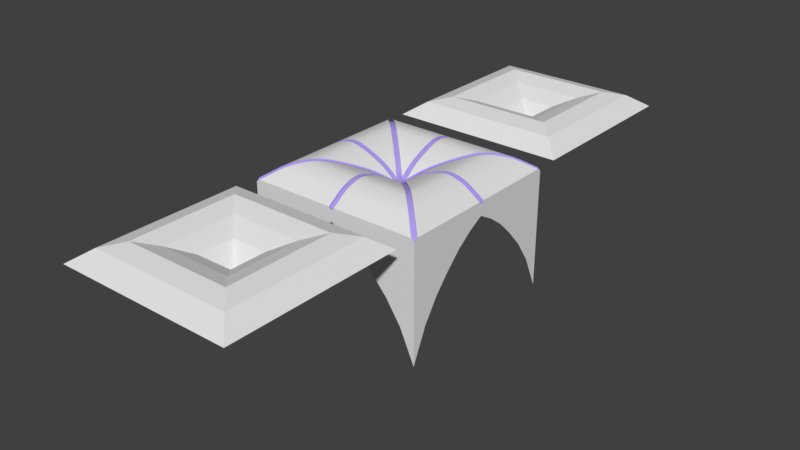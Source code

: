 # Source: gothicCeiling.blend  (saved by Blender 2.79.0; exported with 4.5.12 LTS)
import bpy
from mathutils import Matrix  # noqa: F401  (used for matrix-valued properties, if any)

bpy.ops.wm.read_factory_settings(use_empty=True)
scene = bpy.context.scene
scene.name = 'Scene'

# ---- collections
col_collection_1 = bpy.data.collections.new('Collection 1'); scene.collection.children.link(col_collection_1)

# ---- materials (node trees are filled in below, after node groups)
mat_material = bpy.data.materials.new('Material')
mat_material.alpha_threshold = 0.0
mat_material.use_transparent_shadow = False
mat_material.roughness = 0.5
mat_material.line_color = (0.0, 0.0, 0.0, 1.0)
mat_material_001 = bpy.data.materials.new('Material.001')
mat_material_001.alpha_threshold = 0.0
mat_material_001.use_transparent_shadow = False
mat_material_001.roughness = 0.5
mat_material_001.line_color = (0.0, 0.0, 0.0, 1.0)
mat_material_003 = bpy.data.materials.new('Material.003')
mat_material_003.alpha_threshold = 0.0
mat_material_003.use_transparent_shadow = False
mat_material_003.diffuse_color = (0.4377, 0.3413, 0.8, 1.0)
mat_material_003.roughness = 0.5
mat_material_002 = bpy.data.materials.new('Material.002')
mat_material_002.alpha_threshold = 0.0
mat_material_002.use_transparent_shadow = False
mat_material_002.roughness = 0.5
mat_material_002.line_color = (0.0, 0.0, 0.0, 1.0)

# ---- material node trees

# ---- world
world_world = bpy.data.worlds.new('World'); scene.world = world_world
world_world.color = (0.05088, 0.05088, 0.05088)
world_world.use_sun_shadow = False
world_world.sun_shadow_jitter_overblur = 0.0
world_world.cycles.sampling_method = 'MANUAL'

# ---- meshes
me_cube = bpy.data.meshes.new('Cube')
me_cube.from_pydata([(-1.341e-07, -1.788e-07, 0.2048), (1.337, 1.337, 0.4262), (1.337, -1.337, 0.4262), (-1.337, 1.337, 0.4262), (-1.337, -1.337, 0.4262), (0.2673, 0.2673, 0.4685), (0.5346, 0.5346, 0.5967), (0.8019, 0.8019, 0.6819), (1.069, 1.069, 0.6139), (0.2673, -0.2673, 0.4685), (0.5346, -0.5346, 0.5967), (0.8019, -0.8019, 0.6819), (1.069, -1.069, 0.6139), (-1.069, -1.069, 0.6139), (-0.8019, -0.8019, 0.6819), (-0.5346, -0.5346, 0.5967), (-0.2673, -0.2673, 0.4685), (-1.069, 1.069, 0.6139), (-0.8019, 0.8019, 0.6819), (-0.5346, 0.5346, 0.5967), (-0.2673, 0.2673, 0.4685)], [], [(12, 2, 4, 13), (8, 1, 2, 12), (13, 4, 3, 17), (17, 3, 1, 8), (0, 20, 5), (20, 19, 6, 5), (19, 18, 7, 6), (18, 17, 8, 7), (0, 16, 20), (16, 15, 19, 20), (15, 14, 18, 19), (14, 13, 17, 18), (0, 5, 9), (5, 6, 10, 9), (6, 7, 11, 10), (7, 8, 12, 11), (0, 9, 16), (9, 10, 15, 16), (10, 11, 14, 15), (11, 12, 13, 14)])
me_cube.materials.append(mat_material)
me_cube.use_remesh_preserve_volume = False
me_cube.use_remesh_preserve_attributes = False
me_cube.use_mirror_vertex_groups = False
me_cube.update()
me_cube_001 = bpy.data.meshes.new('Cube.001')
me_cube_001.from_pydata([(-1.313, -0.04049, 0.4068), (-1.313, 0.04049, 0.4068), (-1.313, -9.512e-07, 0.3663), (0.04049, -1.313, 0.4068), (-0.04049, -1.313, 0.4068), (3.361e-06, -1.313, 0.3663), (-0.04049, 1.313, 0.4068), (0.0405, 1.313, 0.4068), (4.415e-06, 1.313, 0.3663), (0.04049, -0.09155, 0.3058), (0.09156, -0.04049, 0.3058), (0.09317, 0.04049, 0.3072), (0.04049, 0.09317, 0.3072), (-0.04049, 0.09155, 0.3058), (-0.09155, 0.04049, 0.3058), (-0.09155, -0.04049, 0.3058), (-0.04049, -0.09155, 0.3058), (-1.259, -1.313, 0.4068), (-1.313, -1.259, 0.4068), (-1.313, -1.313, 0.3663), (-1.313, 1.259, 0.4068), (-1.259, 1.313, 0.4068), (-1.313, 1.313, 0.3663), (1.313, -1.262, 0.4068), (1.262, -1.313, 0.4068), (1.313, -1.313, 0.3663), (1.261, 1.313, 0.4068), (1.313, 1.261, 0.4068), (1.313, 1.313, 0.3663), (1.313, 0.04049, 0.4068), (1.313, -0.04049, 0.4068), (1.313, -1.888e-06, 0.3663), (1.337, -7.153e-07, 0.2219), (1.337, 1.337, -1.376), (1.337, -1.337, -1.376), (-1.337, 1.337, -1.376), (-1.337, -1.337, -1.376), (4.768e-07, 1.337, 0.2219), (-5.96e-07, -1.337, 0.2219), (-1.337, 2.384e-07, 0.2219), (1.337, -0.0412, 0.4262), (1.337, 0.0412, 0.4262), (1.337, -7.153e-07, 0.385), (1.337, 1.283, 0.4262), (1.283, 1.337, 0.4262), (1.337, 1.337, 0.385), (1.285, -1.337, 0.4262), (1.337, -1.285, 0.4262), (1.337, -1.337, 0.385), (-1.281, 1.337, 0.4262), (-1.337, 1.281, 0.4262), (-1.337, 1.337, 0.385), (-1.337, -1.281, 0.4262), (-1.281, -1.337, 0.4262), (-1.337, -1.337, 0.385), (-0.09316, -0.0412, 0.3234), (-0.09316, 0.0412, 0.3234), (-0.0412, 0.09316, 0.3234), (0.0412, 0.0948, 0.3248), (0.0948, 0.0412, 0.3248), (0.09316, -0.0412, 0.3234), (0.0412, -0.09316, 0.3234), (-0.0412, -0.09316, 0.3234), (0.0412, 1.337, 0.4262), (-0.0412, 1.337, 0.4262), (4.768e-07, 1.337, 0.385), (-0.0412, -1.337, 0.4262), (0.0412, -1.337, 0.4262), (-5.96e-07, -1.337, 0.385), (-1.337, 0.0412, 0.4262), (-1.337, -0.0412, 0.4262), (-1.337, 2.384e-07, 0.385), (1.337, -0.2228, 0.09701), (1.337, -0.4455, -0.06701), (1.337, -0.6683, -0.2877), (1.337, -0.891, -0.5403), (1.337, -1.114, -0.876), (-0.2228, 1.337, 0.09701), (-0.4455, 1.337, -0.06701), (-0.6683, 1.337, -0.2877), (-0.891, 1.337, -0.5403), (-1.114, 1.337, -0.876), (-0.2228, -1.337, 0.09701), (-0.4455, -1.337, -0.06701), (-0.6683, -1.337, -0.2877), (-0.891, -1.337, -0.5403), (-1.114, -1.337, -0.876), (-1.337, 0.2228, 0.09701), (-1.337, 0.4455, -0.06701), (-1.337, 0.6683, -0.2877), (-1.337, 0.891, -0.5403), (-1.337, 1.114, -0.876), (-1.337, -1.114, -0.876), (-1.337, -0.891, -0.5403), (-1.337, -0.6683, -0.2877), (-1.337, -0.4455, -0.06701), (-1.337, -0.2228, 0.09701), (1.114, -1.337, -0.876), (0.891, -1.337, -0.5403), (0.6683, -1.337, -0.2877), (0.4455, -1.337, -0.06701), (0.2228, -1.337, 0.09701), (1.114, 1.337, -0.876), (0.891, 1.337, -0.5403), (0.6683, 1.337, -0.2877), (0.4455, 1.337, -0.06701), (0.2228, 1.337, 0.09701), (1.337, 1.114, -0.876), (1.337, 0.891, -0.5403), (1.337, 0.6683, -0.2877), (1.337, 0.4455, -0.06701), (1.337, 0.2228, 0.09701), (0.6381, 0.6908, 0.6271), (0.8245, 0.8772, 0.6355), (0.6987, 0.7514, 0.6396), (0.7669, 0.8196, 0.6427), (0.6189, 0.5662, 0.6042), (0.4322, 0.3795, 0.5297), (0.5597, 0.507, 0.5833), (0.4913, 0.4386, 0.556), (0.3795, 0.4322, 0.5297), (0.5662, 0.6189, 0.6042), (0.4387, 0.4913, 0.556), (0.507, 0.5597, 0.5833), (0.1256, 0.1783, 0.3781), (0.2981, 0.3508, 0.4906), (0.1796, 0.2323, 0.4189), (0.2428, 0.2954, 0.4601), (0.3508, 0.2981, 0.4906), (0.1783, 0.1256, 0.3781), (0.2954, 0.2427, 0.4601), (0.2323, 0.1796, 0.4189), (0.958, -0.9069, 0.6149), (1.13, -1.079, 0.5356), (1.015, -0.9639, 0.5957), (1.078, -1.027, 0.5667), (1.079, -1.13, 0.5356), (0.9069, -0.958, 0.6149), (1.027, -1.078, 0.5667), (0.9639, -1.015, 0.5957), (0.9053, 0.958, 0.6149), (1.077, 1.13, 0.5356), (0.9623, 1.015, 0.5957), (1.025, 1.078, 0.5667), (1.13, 1.077, 0.5356), (0.958, 0.9053, 0.6149), (1.078, 1.025, 0.5667), (1.015, 0.9623, 0.5957), (0.1829, 0.1293, 0.3982), (0.3554, 0.3018, 0.5107), (0.2369, 0.1833, 0.439), (0.3, 0.2464, 0.4802), (0.3018, 0.3554, 0.5107), (0.1293, 0.1829, 0.3982), (0.2464, 0.3, 0.4802), (0.1833, 0.2369, 0.439), (0.5745, 0.6281, 0.6265), (0.3878, 0.4414, 0.552), (0.5153, 0.5689, 0.6056), (0.447, 0.5006, 0.5783), (0.6281, 0.5745, 0.6265), (0.4414, 0.3878, 0.552), (0.5689, 0.5153, 0.6056), (0.5006, 0.4469, 0.5783), (0.651, 0.7046, 0.6509), (0.8374, 0.891, 0.6593), (0.7116, 0.7652, 0.6634), (0.7798, 0.8334, 0.6664), (0.891, 0.8374, 0.6593), (0.7046, 0.651, 0.6509), (0.8334, 0.7798, 0.6664), (0.7652, 0.7116, 0.6634), (1.149, 1.095, 0.5582), (0.9764, 0.9228, 0.6375), (1.096, 1.043, 0.5892), (1.033, 0.9799, 0.6183), (0.9228, 0.9764, 0.6375), (1.095, 1.149, 0.5582), (0.9799, 1.033, 0.6183), (1.043, 1.096, 0.5892), (0.3034, -0.3554, 0.5107), (0.1309, -0.1829, 0.3982), (0.2481, -0.3, 0.4802), (0.1849, -0.2369, 0.439), (0.1829, -0.1309, 0.3982), (0.3554, -0.3034, 0.5107), (0.2369, -0.1849, 0.439), (0.3, -0.2481, 0.4802), (0.4414, -0.3895, 0.552), (0.6281, -0.5761, 0.6265), (0.5006, -0.4486, 0.5783), (0.5689, -0.5169, 0.6056), (0.5761, -0.6281, 0.6265), (0.3895, -0.4414, 0.552), (0.5169, -0.5689, 0.6056), (0.4486, -0.5006, 0.5783), (0.7046, -0.6526, 0.6509), (0.891, -0.839, 0.6593), (0.7652, -0.7132, 0.6634), (0.8334, -0.7815, 0.6664), (0.6526, -0.7046, 0.6509), (0.839, -0.891, 0.6593), (0.7132, -0.7652, 0.6634), (0.7815, -0.8334, 0.6664), (0.9245, -0.9764, 0.6375), (1.097, -1.149, 0.5582), (0.9815, -1.033, 0.6183), (1.044, -1.096, 0.5892), (1.149, -1.097, 0.5582), (0.9764, -0.9245, 0.6375), (1.096, -1.044, 0.5892), (1.033, -0.9815, 0.6183), (-0.9764, -0.9213, 0.6375), (-1.149, -1.093, 0.5582), (-1.033, -0.9783, 0.6183), (-1.096, -1.041, 0.5892), (-1.093, -1.149, 0.5582), (-0.9213, -0.9764, 0.6375), (-1.041, -1.096, 0.5892), (-0.9783, -1.033, 0.6183), (-0.7046, -0.6494, 0.6509), (-0.891, -0.8358, 0.6593), (-0.7652, -0.71, 0.6634), (-0.8334, -0.7783, 0.6664), (-0.8358, -0.891, 0.6593), (-0.6494, -0.7046, 0.6509), (-0.7783, -0.8334, 0.6664), (-0.71, -0.7652, 0.6634), (-0.4414, -0.3869, 0.552), (-0.6281, -0.573, 0.6265), (-0.5006, -0.4457, 0.5783), (-0.5689, -0.5138, 0.6056), (-0.573, -0.6281, 0.6265), (-0.3869, -0.4414, 0.552), (-0.5138, -0.5689, 0.6056), (-0.4457, -0.5006, 0.5783), (-0.1829, -0.1302, 0.3982), (-0.3554, -0.3014, 0.5107), (-0.2369, -0.1837, 0.439), (-0.3, -0.2464, 0.4802), (-0.3014, -0.3554, 0.5107), (-0.1302, -0.1829, 0.3982), (-0.2464, -0.3, 0.4802), (-0.1837, -0.2369, 0.439), (-1.093, 1.149, 0.5582), (-0.9213, 0.9764, 0.6375), (-1.041, 1.096, 0.5892), (-0.9783, 1.033, 0.6183), (-0.9764, 0.9213, 0.6375), (-1.149, 1.093, 0.5582), (-1.033, 0.9783, 0.6183), (-1.096, 1.041, 0.5892), (-0.8358, 0.891, 0.6593), (-0.6494, 0.7046, 0.6509), (-0.7783, 0.8334, 0.6664), (-0.71, 0.7652, 0.6634), (-0.7046, 0.6494, 0.6509), (-0.891, 0.8358, 0.6593), (-0.7652, 0.71, 0.6634), (-0.8334, 0.7783, 0.6664), (-0.573, 0.6281, 0.6265), (-0.3869, 0.4414, 0.552), (-0.5138, 0.5689, 0.6056), (-0.4457, 0.5006, 0.5783), (-0.4414, 0.3869, 0.552), (-0.6281, 0.573, 0.6265), (-0.5006, 0.4457, 0.5783), (-0.5689, 0.5138, 0.6056), (-0.3014, 0.3554, 0.5107), (-0.1302, 0.1829, 0.3982), (-0.2464, 0.3, 0.4802), (-0.1837, 0.2369, 0.439), (-0.1829, 0.1302, 0.3982), (-0.3554, 0.3014, 0.5107), (-0.2369, 0.1837, 0.439), (-0.3, 0.2464, 0.4802), (0.0412, 0.1829, 0.3982), (0.0412, 0.3554, 0.5107), (0.0412, 0.2369, 0.439), (0.0412, 0.3, 0.4802), (-0.0412, 0.3554, 0.5107), (-0.0412, 0.1829, 0.3982), (-0.0412, 0.3, 0.4802), (-0.0412, 0.2369, 0.439), (0.0412, 0.4414, 0.552), (0.0412, 0.6281, 0.6265), (0.0412, 0.5006, 0.5783), (0.0412, 0.5689, 0.6056), (-0.0412, 0.6281, 0.6265), (-0.0412, 0.4414, 0.552), (-0.0412, 0.5689, 0.6056), (-0.0412, 0.5006, 0.5783), (0.0412, 0.7046, 0.6509), (0.0412, 0.891, 0.6593), (0.0412, 0.7652, 0.6634), (0.0412, 0.8334, 0.6664), (-0.0412, 0.891, 0.6593), (-0.0412, 0.7046, 0.6509), (-0.0412, 0.8334, 0.6664), (-0.0412, 0.7652, 0.6634), (-0.0412, 0.9764, 0.6375), (-0.0412, 1.149, 0.5582), (-0.0412, 1.033, 0.6183), (-0.0412, 1.096, 0.5892), (0.0412, 1.149, 0.5582), (0.0412, 0.9764, 0.6375), (0.0412, 1.096, 0.5892), (0.0412, 1.033, 0.6183), (-0.1829, 0.0412, 0.3982), (-0.3554, 0.0412, 0.5107), (-0.2369, 0.0412, 0.439), (-0.3, 0.0412, 0.4802), (-0.3554, -0.0412, 0.5107), (-0.1829, -0.0412, 0.3982), (-0.3, -0.0412, 0.4802), (-0.2369, -0.0412, 0.439), (-0.4414, 0.0412, 0.552), (-0.6281, 0.0412, 0.6265), (-0.5006, 0.0412, 0.5783), (-0.5689, 0.0412, 0.6056), (-0.6281, -0.0412, 0.6265), (-0.4414, -0.0412, 0.552), (-0.5689, -0.0412, 0.6056), (-0.5006, -0.0412, 0.5783), (-0.891, 0.0412, 0.6593), (-0.7046, 0.0412, 0.6509), (-0.8334, 0.0412, 0.6664), (-0.7652, 0.0412, 0.6634), (-0.7046, -0.0412, 0.6509), (-0.891, -0.0412, 0.6593), (-0.7652, -0.0412, 0.6634), (-0.8334, -0.0412, 0.6664), (-0.9764, -0.0412, 0.6375), (-1.149, -0.0412, 0.5582), (-1.033, -0.0412, 0.6183), (-1.096, -0.0412, 0.5892), (-1.149, 0.0412, 0.5582), (-0.9764, 0.0412, 0.6375), (-1.096, 0.0412, 0.5892), (-1.033, 0.0412, 0.6183), (0.3554, -0.0412, 0.5107), (0.1829, -0.0412, 0.3982), (0.3, -0.0412, 0.4802), (0.2369, -0.0412, 0.439), (0.1829, 0.0412, 0.3982), (0.3554, 0.0412, 0.5107), (0.2369, 0.0412, 0.439), (0.3, 0.0412, 0.4802), (0.6281, -0.0412, 0.6265), (0.4414, -0.0412, 0.552), (0.5689, -0.0412, 0.6056), (0.5006, -0.0412, 0.5783), (0.4414, 0.0412, 0.552), (0.6281, 0.0412, 0.6265), (0.5006, 0.0412, 0.5783), (0.5689, 0.0412, 0.6056), (0.891, -0.0412, 0.6593), (0.7046, -0.0412, 0.6509), (0.8334, -0.0412, 0.6664), (0.7652, -0.0412, 0.6634), (0.7046, 0.0412, 0.6509), (0.891, 0.0412, 0.6593), (0.7652, 0.0412, 0.6634), (0.8334, 0.0412, 0.6664), (0.9764, 0.0412, 0.6375), (1.149, 0.0412, 0.5582), (1.033, 0.0412, 0.6183), (1.096, 0.0412, 0.5892), (1.149, -0.0412, 0.5582), (0.9764, -0.0412, 0.6375), (1.096, -0.0412, 0.5892), (1.033, -0.0412, 0.6183), (-0.0412, -0.1829, 0.3982), (-0.0412, -0.3554, 0.5107), (-0.0412, -0.2369, 0.439), (-0.0412, -0.3, 0.4802), (0.0412, -0.3554, 0.5107), (0.0412, -0.1829, 0.3982), (0.0412, -0.3, 0.4802), (0.0412, -0.2369, 0.439), (-0.0412, -0.4414, 0.552), (-0.0412, -0.6281, 0.6265), (-0.0412, -0.5006, 0.5783), (-0.0412, -0.5689, 0.6056), (0.0412, -0.6281, 0.6265), (0.0412, -0.4414, 0.552), (0.0412, -0.5689, 0.6056), (0.0412, -0.5006, 0.5783), (-0.0412, -0.7046, 0.6509), (-0.0412, -0.891, 0.6593), (-0.0412, -0.7652, 0.6634), (-0.0412, -0.8334, 0.6664), (0.0412, -0.891, 0.6593), (0.0412, -0.7046, 0.6509), (0.0412, -0.8334, 0.6664), (0.0412, -0.7652, 0.6634), (0.0412, -0.9764, 0.6375), (0.0412, -1.149, 0.5582), (0.0412, -1.033, 0.6183), (0.0412, -1.096, 0.5892), (-0.0412, -1.149, 0.5582), (-0.0412, -0.9764, 0.6375), (-0.0412, -1.096, 0.5892), (-0.0412, -1.033, 0.6183), (0.8772, 0.8245, 0.6355), (0.6908, 0.6381, 0.6271), (0.8196, 0.7669, 0.6427), (0.7514, 0.6987, 0.6396), (0.2997, -0.3508, 0.4906), (0.1272, -0.1783, 0.3781), (0.2444, -0.2954, 0.4601), (0.1812, -0.2323, 0.4189), (0.1783, -0.1272, 0.3781), (0.3508, -0.2997, 0.4906), (0.2323, -0.1812, 0.4189), (0.2954, -0.2444, 0.4601), (0.4322, -0.3811, 0.5297), (0.6189, -0.5678, 0.6042), (0.4913, -0.4403, 0.556), (0.5597, -0.5086, 0.5833), (0.5678, -0.6189, 0.6042), (0.3811, -0.4322, 0.5297), (0.5086, -0.5597, 0.5833), (0.4403, -0.4913, 0.556), (0.6908, -0.6397, 0.6271), (0.8772, -0.8261, 0.6355), (0.7514, -0.7003, 0.6396), (0.8196, -0.7685, 0.6427), (0.8261, -0.8772, 0.6355), (0.6397, -0.6908, 0.6271), (0.7685, -0.8196, 0.6427), (0.7003, -0.7514, 0.6396), (-1.13, -1.076, 0.5356), (-0.958, -0.9038, 0.6149), (-1.078, -1.024, 0.5667), (-1.015, -0.9608, 0.5957), (-0.9038, -0.958, 0.6149), (-1.076, -1.13, 0.5356), (-0.9608, -1.015, 0.5957), (-1.024, -1.078, 0.5667), (-0.8772, -0.823, 0.6355), (-0.6908, -0.6366, 0.6271), (-0.8196, -0.7654, 0.6427), (-0.7514, -0.6972, 0.6396), (-0.6365, -0.6908, 0.6271), (-0.823, -0.8772, 0.6355), (-0.6972, -0.7514, 0.6396), (-0.7654, -0.8196, 0.6427), (-0.6189, -0.5647, 0.6042), (-0.4322, -0.3786, 0.5297), (-0.5596, -0.5055, 0.5833), (-0.4913, -0.4374, 0.556), (-0.3786, -0.4322, 0.5297), (-0.5647, -0.6189, 0.6042), (-0.4374, -0.4913, 0.556), (-0.5055, -0.5597, 0.5833), (-0.3508, -0.2977, 0.4906), (-0.1783, -0.1265, 0.3781), (-0.2954, -0.2427, 0.4601), (-0.2323, -0.18, 0.4189), (-0.1265, -0.1783, 0.3781), (-0.2977, -0.3508, 0.4906), (-0.18, -0.2323, 0.4189), (-0.2427, -0.2954, 0.4601), (-1.076, 1.13, 0.5356), (-0.9038, 0.958, 0.6149), (-1.024, 1.078, 0.5667), (-0.9608, 1.015, 0.5957), (-0.958, 0.9038, 0.6149), (-1.13, 1.076, 0.5356), (-1.015, 0.9608, 0.5957), (-1.078, 1.024, 0.5667), (-0.823, 0.8772, 0.6355), (-0.6365, 0.6908, 0.6271), (-0.7654, 0.8196, 0.6427), (-0.6972, 0.7514, 0.6396), (-0.6908, 0.6366, 0.6271), (-0.8772, 0.823, 0.6355), (-0.7514, 0.6972, 0.6396), (-0.8196, 0.7654, 0.6427), (-0.5647, 0.6189, 0.6042), (-0.3786, 0.4322, 0.5297), (-0.5055, 0.5597, 0.5833), (-0.4374, 0.4913, 0.556), (-0.4322, 0.3786, 0.5297), (-0.6189, 0.5647, 0.6042), (-0.4913, 0.4374, 0.556), (-0.5596, 0.5055, 0.5833), (-0.2977, 0.3508, 0.4906), (-0.1265, 0.1783, 0.3781), (-0.2427, 0.2954, 0.4601), (-0.18, 0.2323, 0.4189), (-0.1783, 0.1265, 0.3781), (-0.3508, 0.2977, 0.4906), (-0.2323, 0.18, 0.4189), (-0.2954, 0.2427, 0.4601), (0.04049, -0.958, 0.6149), (0.04049, -1.13, 0.5356), (0.04049, -1.015, 0.5957), (0.04049, -1.078, 0.5667), (-0.04049, -1.13, 0.5356), (-0.04049, -0.958, 0.6149), (-0.04049, -1.078, 0.5667), (-0.04049, -1.015, 0.5957), (-0.04049, -0.8772, 0.6355), (-0.04049, -0.6908, 0.6271), (-0.04049, -0.8196, 0.6427), (-0.04049, -0.7514, 0.6396), (0.04049, -0.6908, 0.6271), (0.04049, -0.8772, 0.6355), (0.04049, -0.7514, 0.6396), (0.04049, -0.8196, 0.6427), (-0.04049, -0.6189, 0.6042), (-0.04049, -0.4322, 0.5297), (-0.04049, -0.5597, 0.5833), (-0.04049, -0.4913, 0.556), (0.04049, -0.4322, 0.5297), (0.04049, -0.6189, 0.6042), (0.04049, -0.4913, 0.556), (0.04049, -0.5597, 0.5833), (-0.04049, -0.3508, 0.4906), (-0.04049, -0.1783, 0.3781), (-0.04049, -0.2954, 0.4601), (-0.04049, -0.2323, 0.4189), (0.04049, -0.1783, 0.3781), (0.04049, -0.3508, 0.4906), (0.04049, -0.2323, 0.4189), (0.04049, -0.2954, 0.4601), (1.13, 0.04049, 0.5356), (0.958, 0.04049, 0.6149), (1.078, 0.04049, 0.5667), (1.015, 0.04049, 0.5957), (0.958, -0.04049, 0.6149), (1.13, -0.04049, 0.5356), (1.015, -0.04049, 0.5957), (1.078, -0.04049, 0.5667), (0.6908, -0.04049, 0.6271), (0.8772, -0.04049, 0.6355), (0.7514, -0.04049, 0.6396), (0.8196, -0.04049, 0.6427), (0.8772, 0.04049, 0.6355), (0.6908, 0.04049, 0.6271), (0.8196, 0.04049, 0.6427), (0.7514, 0.04049, 0.6396), (0.4322, -0.04049, 0.5297), (0.6189, -0.04049, 0.6042), (0.4913, -0.04049, 0.556), (0.5597, -0.04049, 0.5833), (0.6189, 0.04049, 0.6042), (0.4322, 0.04049, 0.5297), (0.5597, 0.04049, 0.5833), (0.4913, 0.04049, 0.556), (0.1783, -0.04049, 0.3781), (0.3508, -0.04049, 0.4906), (0.2323, -0.04049, 0.4189), (0.2954, -0.04049, 0.4601), (0.3508, 0.04049, 0.4906), (0.1783, 0.04049, 0.3781), (0.2954, 0.04049, 0.4601), (0.2323, 0.04049, 0.4189), (-1.13, -0.04049, 0.5356), (-0.958, -0.04049, 0.6149), (-1.078, -0.04049, 0.5667), (-1.015, -0.04049, 0.5957), (-0.958, 0.04049, 0.6149), (-1.13, 0.04049, 0.5356), (-1.015, 0.04049, 0.5957), (-1.078, 0.04049, 0.5667), (-0.6908, 0.04049, 0.6271), (-0.8772, 0.04049, 0.6355), (-0.7514, 0.04049, 0.6396), (-0.8196, 0.04049, 0.6427), (-0.8772, -0.04049, 0.6355), (-0.6908, -0.04049, 0.6271), (-0.8196, -0.04049, 0.6427), (-0.7514, -0.04049, 0.6396), (-0.6189, 0.04049, 0.6042), (-0.4322, 0.04049, 0.5297), (-0.5596, 0.04049, 0.5833), (-0.4913, 0.04049, 0.556), (-0.4322, -0.04049, 0.5297), (-0.6189, -0.04049, 0.6042), (-0.4913, -0.04049, 0.556), (-0.5596, -0.04049, 0.5833), (-0.3508, 0.04049, 0.4906), (-0.1783, 0.04049, 0.3781), (-0.2954, 0.04049, 0.4601), (-0.2323, 0.04049, 0.4189), (-0.1783, -0.04049, 0.3781), (-0.3508, -0.04049, 0.4906), (-0.2323, -0.04049, 0.4189), (-0.2954, -0.04049, 0.4601), (-0.04049, 1.13, 0.5356), (-0.04049, 0.958, 0.6149), (-0.04049, 1.078, 0.5667), (-0.04049, 1.015, 0.5957), (0.04049, 0.958, 0.6149), (0.04049, 1.13, 0.5356), (0.04049, 1.015, 0.5957), (0.04049, 1.078, 0.5667), (0.04049, 0.8772, 0.6355), (0.04049, 0.6908, 0.6271), (0.04049, 0.8196, 0.6427), (0.04049, 0.7514, 0.6396), (-0.04049, 0.6908, 0.6271), (-0.04049, 0.8772, 0.6355), (-0.04049, 0.7514, 0.6396), (-0.04049, 0.8196, 0.6427), (0.04049, 0.6189, 0.6042), (0.04049, 0.4322, 0.5297), (0.04049, 0.5597, 0.5833), (0.04049, 0.4913, 0.556), (-0.04049, 0.4322, 0.5297), (-0.04049, 0.6189, 0.6042), (-0.04049, 0.4913, 0.556), (-0.04049, 0.5597, 0.5833), (0.04049, 0.3508, 0.4906), (0.04049, 0.1783, 0.3781), (0.04049, 0.2954, 0.4601), (0.04049, 0.2323, 0.4189), (-0.04049, 0.1783, 0.3781), (-0.04049, 0.3508, 0.4906), (-0.04049, 0.2323, 0.4189), (-0.04049, 0.2954, 0.4601)], [], [(71, 70, 52, 54, 36, 92, 93, 94, 95, 96, 39), (42, 41, 43, 45, 33, 107, 108, 109, 110, 111, 32), (54, 53, 66, 68, 38, 82, 83, 84, 85, 86, 36), (45, 44, 63, 65, 37, 106, 105, 104, 103, 102, 33), (285, 292, 164, 156), (277, 284, 157, 152), (172, 43, 41, 365), (181, 61, 9, 409), (30, 29, 31), (284, 277, 616, 609), (273, 264, 484, 493), (265, 256, 476, 485), (62, 241, 460, 16), (185, 188, 416, 413), (205, 46, 67, 397), (216, 53, 17, 437), (244, 49, 64, 301), (49, 244, 464, 21), (240, 233, 452, 461), (232, 225, 444, 453), (340, 349, 188, 185), (201, 204, 396, 392), (200, 192, 420, 429), (60, 184, 412, 10), (56, 272, 492, 14), (168, 173, 364, 361), (160, 169, 360, 353), (58, 276, 153), (400, 66, 53, 216), (228, 237, 456, 449), (236, 55, 15, 457), (293, 305, 176, 165), (257, 248, 468, 477), (261, 268, 488, 481), (269, 57, 13, 489), (356, 369, 209, 197), (51, 50, 69, 71, 39, 87, 88, 89, 90, 91, 35), (224, 217, 436, 445), (193, 180, 408, 421), (68, 67, 46, 48, 34, 97, 98, 99, 100, 101, 38), (368, 40, 47, 208), (59, 148, 344), (212, 221, 440, 433), (52, 213, 432, 18), (65, 64, 49, 51, 35, 81, 80, 79, 78, 77, 37), (253, 260, 480, 473), (304, 63, 44, 177), (245, 252, 472, 465), (148, 59, 11, 129), (213, 52, 70, 333), (337, 324, 569, 564), (45, 43, 27, 28), (208, 47, 23, 133), (71, 69, 1, 2), (177, 44, 26, 141), (62, 372, 241), (41, 42, 31, 29), (56, 308, 272), (67, 68, 5, 3), (46, 205, 136, 24), (55, 236, 313), (320, 328, 573, 581), (57, 269, 281), (192, 200, 393, 384), (309, 316, 264, 273), (333, 70, 0, 560), (42, 40, 30, 31), (61, 181, 377), (68, 66, 4, 5), (189, 196, 424, 417), (64, 65, 8, 6), (348, 357, 196, 189), (268, 261, 289, 280), (329, 332, 561, 572), (66, 400, 500, 4), (180, 193, 385, 376), (317, 325, 256, 265), (413, 416, 421, 408), (65, 63, 7, 8), (357, 348, 545, 536), (40, 368, 533, 30), (60, 341, 184), (260, 253, 297, 288), (380, 373, 520, 513), (336, 69, 50, 249), (59, 344, 557, 11), (69, 336, 565, 1), (149, 161, 352, 345), (369, 356, 537, 532), (341, 60, 10, 552), (161, 149, 128, 117), (249, 50, 20, 469), (63, 304, 597, 7), (152, 157, 120, 125), (324, 337, 248, 257), (353, 360, 541, 548), (316, 309, 584, 577), (48, 47, 40, 42, 32, 72, 73, 74, 75, 76, 34), (27, 26, 28), (24, 23, 25), (21, 20, 22), (18, 17, 19), (15, 14, 13, 12, 11, 10, 9, 16), (7, 6, 8), (4, 3, 5), (1, 0, 2), (43, 172, 144, 27), (425, 132, 137, 428), (169, 160, 116, 405), (165, 176, 140, 113), (156, 164, 112, 121), (10, 412, 409, 9), (433, 440, 445, 436), (197, 209, 132, 425), (441, 448, 453, 444), (18, 432, 437, 17), (449, 456, 461, 452), (457, 15, 16, 460), (473, 480, 485, 476), (21, 464, 469, 20), (481, 488, 493, 484), (489, 13, 14, 492), (465, 472, 477, 468), (505, 512, 517, 508), (513, 520, 525, 516), (9, 524, 521, 16), (536, 545, 548, 541), (544, 553, 556, 549), (11, 557, 552, 10), (568, 576, 581, 573), (577, 584, 589, 580), (15, 588, 585, 14), (601, 608, 613, 604), (609, 616, 621, 612), (13, 620, 617, 12), (596, 600, 605, 593), (564, 569, 572, 561), (532, 537, 540, 529), (501, 504, 509, 496), (417, 424, 429, 420), (4, 500, 497, 3), (58, 153, 124, 12), (30, 533, 528, 29), (7, 597, 592, 6), (1, 565, 560, 0), (308, 56, 14, 585), (392, 396, 496, 509), (70, 71, 2, 0), (388, 381, 512, 505), (44, 45, 28, 26), (389, 401, 217, 224), (376, 385, 516, 525), (48, 46, 24, 25), (55, 313, 588, 15), (397, 67, 3, 497), (221, 212, 332, 329), (141, 26, 27, 144), (325, 317, 576, 568), (384, 393, 508, 517), (173, 168, 404, 145), (312, 321, 580, 589), (47, 48, 25, 23), (296, 300, 593, 605), (220, 229, 448, 441), (292, 285, 608, 601), (51, 49, 21, 22), (401, 389, 504, 501), (229, 220, 328, 320), (133, 23, 24, 136), (280, 289, 612, 621), (301, 64, 6, 592), (372, 62, 16, 521), (204, 201, 428, 137), (345, 352, 549, 556), (50, 51, 22, 20), (288, 297, 604, 613), (381, 388, 225, 232), (349, 340, 553, 544), (54, 52, 18, 19), (61, 377, 524, 9), (237, 228, 321, 312), (129, 11, 12, 124), (305, 293, 600, 596), (53, 54, 19, 17), (276, 58, 12, 617), (361, 364, 529, 540), (373, 380, 233, 240), (125, 120, 117, 128), (252, 245, 300, 296), (121, 112, 405, 116), (57, 281, 620, 13), (365, 41, 29, 528), (513, 516, 518, 515), (515, 518, 519, 514), (514, 519, 517, 512), (473, 476, 478, 475), (475, 478, 479, 474), (474, 479, 477, 472), (497, 500, 502, 499), (499, 502, 503, 498), (498, 503, 501, 496), (465, 468, 470, 467), (467, 470, 471, 466), (466, 471, 469, 464), (433, 436, 438, 435), (435, 438, 439, 434), (434, 439, 437, 432), (481, 484, 486, 483), (483, 486, 487, 482), (482, 487, 485, 480), (145, 140, 142, 147), (147, 142, 143, 146), (146, 143, 141, 144), (425, 428, 430, 427), (427, 430, 431, 426), (426, 431, 429, 424), (417, 420, 422, 419), (419, 422, 423, 418), (418, 423, 421, 416), (409, 412, 414, 411), (411, 414, 415, 410), (410, 415, 413, 408), (129, 124, 126, 131), (131, 126, 127, 130), (130, 127, 125, 128), (137, 132, 134, 139), (139, 134, 135, 138), (138, 135, 133, 136), (121, 116, 118, 123), (123, 118, 119, 122), (122, 119, 117, 120), (113, 404, 406, 115), (115, 406, 407, 114), (114, 407, 405, 112), (449, 452, 454, 451), (451, 454, 455, 450), (450, 455, 453, 448), (441, 444, 446, 443), (443, 446, 447, 442), (442, 447, 445, 440), (457, 460, 462, 459), (459, 462, 463, 458), (458, 463, 461, 456), (489, 492, 494, 491), (491, 494, 495, 490), (490, 495, 493, 488), (505, 508, 510, 507), (507, 510, 511, 506), (506, 511, 509, 504), (492, 272, 274, 494), (494, 274, 275, 495), (495, 275, 273, 493), (573, 328, 330, 575), (575, 330, 331, 574), (574, 331, 329, 572), (197, 425, 427, 199), (199, 427, 426, 198), (198, 426, 424, 196), (269, 489, 491, 271), (271, 491, 490, 270), (270, 490, 488, 268), (325, 568, 570, 327), (327, 570, 571, 326), (326, 571, 569, 324), (496, 396, 398, 498), (498, 398, 399, 499), (499, 399, 397, 497), (420, 192, 194, 422), (422, 194, 195, 423), (423, 195, 193, 421), (181, 409, 411, 183), (183, 411, 410, 182), (182, 410, 408, 180), (484, 264, 266, 486), (486, 266, 267, 487), (487, 267, 265, 485), (401, 501, 503, 403), (403, 503, 502, 402), (402, 502, 500, 400), (557, 344, 346, 559), (559, 346, 347, 558), (558, 347, 345, 556), (529, 364, 366, 531), (531, 366, 367, 530), (530, 367, 365, 528), (412, 184, 186, 414), (414, 186, 187, 415), (415, 187, 185, 413), (189, 417, 419, 191), (191, 419, 418, 190), (190, 418, 416, 188), (261, 481, 483, 263), (263, 483, 482, 262), (262, 482, 480, 260), (369, 532, 534, 371), (371, 534, 535, 370), (370, 535, 533, 368), (476, 256, 258, 478), (478, 258, 259, 479), (479, 259, 257, 477), (341, 552, 554, 343), (343, 554, 555, 342), (342, 555, 553, 340), (561, 332, 334, 563), (563, 334, 335, 562), (562, 335, 333, 560), (144, 172, 174, 146), (146, 174, 175, 147), (147, 175, 173, 145), (549, 352, 354, 551), (551, 354, 355, 550), (550, 355, 353, 548), (361, 540, 542, 363), (363, 542, 543, 362), (362, 543, 541, 360), (337, 564, 566, 339), (339, 566, 567, 338), (338, 567, 565, 336), (112, 164, 166, 114), (114, 166, 167, 115), (115, 167, 165, 113), (177, 141, 143, 179), (179, 143, 142, 178), (178, 142, 140, 176), (464, 244, 246, 466), (466, 246, 247, 467), (467, 247, 245, 465), (253, 473, 475, 255), (255, 475, 474, 254), (254, 474, 472, 252), (593, 300, 302, 595), (595, 302, 303, 594), (594, 303, 301, 592), (404, 168, 170, 406), (406, 170, 171, 407), (407, 171, 169, 405), (161, 117, 119, 163), (163, 119, 118, 162), (162, 118, 116, 160), (468, 248, 250, 470), (470, 250, 251, 471), (471, 251, 249, 469), (537, 356, 358, 539), (539, 358, 359, 538), (538, 359, 357, 536), (349, 544, 546, 351), (351, 546, 547, 350), (350, 547, 545, 348), (305, 596, 598, 307), (307, 598, 599, 306), (306, 599, 597, 304), (209, 369, 371, 211), (211, 371, 370, 210), (210, 370, 368, 208), (364, 173, 175, 366), (366, 175, 174, 367), (367, 174, 172, 365), (176, 305, 307, 178), (178, 307, 306, 179), (179, 306, 304, 177), (396, 204, 206, 398), (398, 206, 207, 399), (399, 207, 205, 397), (300, 245, 247, 302), (302, 247, 246, 303), (303, 246, 244, 301), (248, 337, 339, 250), (250, 339, 338, 251), (251, 338, 336, 249), (332, 212, 214, 334), (334, 214, 215, 335), (335, 215, 213, 333), (217, 401, 403, 219), (219, 403, 402, 218), (218, 402, 400, 216), (344, 148, 150, 346), (346, 150, 151, 347), (347, 151, 149, 345), (160, 353, 355, 162), (162, 355, 354, 163), (163, 354, 352, 161), (153, 276, 278, 155), (155, 278, 279, 154), (154, 279, 277, 152), (285, 156, 158, 287), (287, 158, 159, 286), (286, 159, 157, 284), (168, 361, 363, 170), (170, 363, 362, 171), (171, 362, 360, 169), (293, 165, 167, 295), (295, 167, 166, 294), (294, 166, 164, 292), (377, 181, 183, 379), (379, 183, 182, 378), (378, 182, 180, 376), (192, 384, 386, 194), (194, 386, 387, 195), (195, 387, 385, 193), (184, 341, 343, 186), (186, 343, 342, 187), (187, 342, 340, 185), (348, 189, 191, 350), (350, 191, 190, 351), (351, 190, 188, 349), (201, 392, 394, 203), (203, 394, 395, 202), (202, 395, 393, 200), (356, 197, 199, 358), (358, 199, 198, 359), (359, 198, 196, 357), (328, 220, 222, 330), (330, 222, 223, 331), (331, 223, 221, 329), (225, 388, 390, 227), (227, 390, 391, 226), (226, 391, 389, 224), (321, 228, 230, 323), (323, 230, 231, 322), (322, 231, 229, 320), (233, 380, 382, 235), (235, 382, 383, 234), (234, 383, 381, 232), (313, 236, 238, 315), (315, 238, 239, 314), (314, 239, 237, 312), (241, 372, 374, 243), (243, 374, 375, 242), (242, 375, 373, 240), (297, 253, 255, 299), (299, 255, 254, 298), (298, 254, 252, 296), (256, 325, 327, 258), (258, 327, 326, 259), (259, 326, 324, 257), (289, 261, 263, 291), (291, 263, 262, 290), (290, 262, 260, 288), (264, 316, 318, 266), (266, 318, 319, 267), (267, 319, 317, 265), (281, 269, 271, 283), (283, 271, 270, 282), (282, 270, 268, 280), (272, 308, 310, 274), (274, 310, 311, 275), (275, 311, 309, 273), (521, 524, 526, 523), (523, 526, 527, 522), (522, 527, 525, 520), (528, 533, 535, 530), (530, 535, 534, 531), (531, 534, 532, 529), (536, 541, 543, 538), (538, 543, 542, 539), (539, 542, 540, 537), (544, 549, 551, 546), (546, 551, 550, 547), (547, 550, 548, 545), (552, 557, 559, 554), (554, 559, 558, 555), (555, 558, 556, 553), (560, 565, 567, 562), (562, 567, 566, 563), (563, 566, 564, 561), (568, 573, 575, 570), (570, 575, 574, 571), (571, 574, 572, 569), (577, 580, 582, 579), (579, 582, 583, 578), (578, 583, 581, 576), (585, 588, 590, 587), (587, 590, 591, 586), (586, 591, 589, 584), (592, 597, 599, 594), (594, 599, 598, 595), (595, 598, 596, 593), (601, 604, 606, 603), (603, 606, 607, 602), (602, 607, 605, 600), (609, 612, 614, 611), (611, 614, 615, 610), (610, 615, 613, 608), (617, 620, 622, 619), (619, 622, 623, 618), (618, 623, 621, 616), (428, 201, 203, 430), (430, 203, 202, 431), (431, 202, 200, 429), (316, 577, 579, 318), (318, 579, 578, 319), (319, 578, 576, 317), (456, 237, 239, 458), (458, 239, 238, 459), (459, 238, 236, 457), (208, 133, 135, 210), (210, 135, 134, 211), (211, 134, 132, 209), (240, 461, 463, 242), (242, 463, 462, 243), (243, 462, 460, 241), (136, 205, 207, 138), (138, 207, 206, 139), (139, 206, 204, 137), (128, 149, 151, 130), (130, 151, 150, 131), (131, 150, 148, 129), (580, 321, 323, 582), (582, 323, 322, 583), (583, 322, 320, 581), (212, 433, 435, 214), (214, 435, 434, 215), (215, 434, 432, 213), (152, 125, 127, 154), (154, 127, 126, 155), (155, 126, 124, 153), (308, 585, 587, 310), (310, 587, 586, 311), (311, 586, 584, 309), (388, 505, 507, 390), (390, 507, 506, 391), (391, 506, 504, 389), (376, 525, 527, 378), (378, 527, 526, 379), (379, 526, 524, 377), (436, 217, 219, 438), (438, 219, 218, 439), (439, 218, 216, 437), (520, 373, 375, 522), (522, 375, 374, 523), (523, 374, 372, 521), (588, 313, 315, 590), (590, 315, 314, 591), (591, 314, 312, 589), (508, 393, 395, 510), (510, 395, 394, 511), (511, 394, 392, 509), (220, 441, 443, 222), (222, 443, 442, 223), (223, 442, 440, 221), (380, 513, 515, 382), (382, 515, 514, 383), (383, 514, 512, 381), (292, 601, 603, 294), (294, 603, 602, 295), (295, 602, 600, 293), (444, 225, 227, 446), (446, 227, 226, 447), (447, 226, 224, 445), (280, 621, 623, 282), (282, 623, 622, 283), (283, 622, 620, 281), (516, 385, 387, 518), (518, 387, 386, 519), (519, 386, 384, 517), (228, 449, 451, 230), (230, 451, 450, 231), (231, 450, 448, 229), (616, 277, 279, 618), (618, 279, 278, 619), (619, 278, 276, 617), (604, 297, 299, 606), (606, 299, 298, 607), (607, 298, 296, 605), (284, 609, 611, 286), (286, 611, 610, 287), (287, 610, 608, 285), (452, 233, 235, 454), (454, 235, 234, 455), (455, 234, 232, 453), (156, 121, 123, 158), (158, 123, 122, 159), (159, 122, 120, 157), (612, 289, 291, 614), (614, 291, 290, 615), (615, 290, 288, 613), (113, 140, 145, 404)])
me_cube_001.polygons.foreach_set('use_smooth', [True] * 577)
me_cube_001.polygons.foreach_set('material_index', [0, 0, 0, 0, 0, 0, 0, 1, 1, 1, 1, 1, 1, 1, 0, 1, 0, 1, 1, 1, 0, 0, 1, 1, 1, 0, 0, 0, 0, 1, 1, 0, 1, 1, 1, 0, 0, 1, 1, 0, 0, 0, 1, 1, 0, 1, 0, 1, 1, 0, 1, 1, 1, 1, 1, 0, 1, 0, 1, 1, 0, 1, 0, 0, 0, 1, 1, 0, 1, 1, 1, 0, 0, 1, 1, 0, 0, 1, 1, 1, 1, 0, 0, 1, 0, 1, 1, 0, 1, 1, 1, 1, 1, 1, 0, 1, 1, 0, 1, 1, 1, 1, 1, 1, 1, 1, 1, 1, 1, 1, 1, 1, 1, 1, 1, 1, 1, 1, 1, 1, 1, 1, 1, 1, 1, 1, 1, 1, 1, 1, 1, 1, 1, 1, 1, 1, 1, 1, 1, 1, 1, 1, 1, 1, 1, 1, 1, 1, 1, 1, 0, 1, 1, 1, 1, 0, 1, 1, 1, 1, 1, 1, 1, 1, 1, 1, 1, 0, 1, 1, 1, 1, 1, 1, 1, 1, 0, 1, 1, 1, 0, 1, 1, 1, 1, 1, 0, 1, 0, 1, 1, 1, 1, 1, 1, 1, 1, 1, 1, 1, 1, 1, 1, 1, 1, 1, 1, 1, 1, 1, 1, 1, 1, 1, 1, 1, 1, 1, 1, 1, 1, 1, 1, 1, 1, 1, 1, 1, 1, 1, 1, 1, 1, 1, 1, 1, 1, 1, 1, 1, 1, 1, 1, 1, 1, 1, 1, 1, 1, 1, 1, 1, 1, 1, 1, 1, 1, 1, 1, 1, 1, 1, 1, 1, 1, 1, 1, 1, 1, 1, 1, 1, 1, 1, 1, 1, 1, 1, 1, 1, 1, 1, 1, 1, 1, 1, 1, 1, 1, 1, 1, 1, 1, 1, 1, 1, 1, 1, 1, 1, 1, 1, 1, 1, 1, 1, 1, 1, 1, 1, 1, 1, 1, 1, 1, 1, 1, 1, 1, 1, 1, 1, 1, 1, 1, 1, 1, 1, 1, 1, 1, 1, 1, 1, 1, 1, 1, 1, 1, 1, 1, 1, 1, 1, 1, 1, 1, 1, 1, 1, 1, 0, 0, 0, 0, 0, 0, 0, 0, 0, 0, 0, 0, 0, 0, 0, 0, 0, 0, 0, 0, 0, 0, 0, 0, 0, 0, 0, 0, 0, 0, 0, 0, 0, 0, 0, 0, 0, 0, 0, 0, 0, 0, 0, 0, 0, 0, 0, 0, 0, 0, 0, 0, 0, 0, 0, 0, 0, 0, 0, 0, 0, 0, 0, 0, 0, 0, 0, 0, 0, 0, 0, 0, 0, 0, 0, 0, 0, 0, 0, 0, 0, 0, 0, 0, 0, 0, 0, 0, 0, 0, 0, 0, 0, 0, 0, 0, 1, 1, 1, 1, 1, 1, 1, 1, 1, 1, 1, 1, 1, 1, 1, 1, 1, 1, 1, 1, 1, 1, 1, 1, 1, 1, 1, 1, 1, 1, 1, 1, 1, 1, 1, 1, 1, 1, 1, 1, 1, 1, 1, 1, 1, 1, 1, 1, 1, 1, 1, 1, 1, 1, 1, 1, 1, 1, 1, 1, 1, 1, 1, 1, 1, 1, 1, 1, 1, 1, 1, 1, 1, 1, 1, 1, 1, 1, 1, 1, 1, 1, 1, 1, 1, 1, 1, 1, 1, 1, 1, 1, 1, 1, 1, 1, 1, 1, 1, 1, 1, 1, 1, 1, 1, 1, 1, 1, 1, 1, 1, 1, 1, 1, 1, 1, 1, 1, 1, 1, 1, 1, 1, 1, 1, 1, 1, 1, 1, 1])
_uv = me_cube_001.uv_layers.new(name='UVMap')
_uv.uv.foreach_set('vector', [0.0, 0.6925, -0.0206, 0.7131, -0.6407, 0.7131, -0.6683, 0.6925, -0.6683, -0.188, -0.5569, 0.062, -0.4455, 0.2298, -0.3341, 0.3561, -0.2228, 0.4665, -0.1114, 0.5485, 0.0, 0.611, 1.0, 0.6925, 1.021, 0.7131, 1.641, 0.7131, 1.668, 0.6925, 1.668, -0.188, 1.557, 0.062, 1.446, 0.2298, 1.334, 0.3561, 1.223, 0.4665, 1.111, 0.5485, 1.0, 0.611, 0.8317, 0.6925, 0.8593, 0.7131, 1.479, 0.7131, 1.5, 0.6925, 1.5, 0.611, 1.389, 0.5485, 1.277, 0.4665, 1.166, 0.3561, 1.054, 0.2298, 0.9431, 0.062, 0.8317, -0.188, 0.1683, 0.6925, 0.1415, 0.7131, -0.4794, 0.7131, -0.5, 0.6925, -0.5, 0.611, -0.3886, 0.5485, -0.2772, 0.4665, -0.1659, 0.3561, -0.05448, 0.2298, 0.0569, 0.062, 0.1683, -0.188, 0.5206, 0.3141, 0.5206, 0.3523, 0.8255, 0.3523, 0.7873, 0.3141, 0.5206, 0.1777, 0.5206, 0.2207, 0.6939, 0.2207, 0.6509, 0.1777, 0.07427, 0.5475, 0.1683, 0.6415, 0.1683, 0.0206, 0.07427, 0.0206, 0.7826, 0.5435, 0.7992, 0.5087, 0.8033, 0.5081, 0.7872, 0.5417, 0.5728, 0.7442, 0.5728, 0.7596, 0.5633, 0.7522, 0.1769, 0.8378, 0.1765, 0.8177, 0.1799, 0.8139, 0.1803, 0.8329, 0.6631, 0.8903, 0.6544, 0.8573, 0.6595, 0.8608, 0.6678, 0.8921, 0.6389, 0.7858, 0.634, 0.7564, 0.6395, 0.7617, 0.6441, 0.7893, 0.7992, 0.4913, 0.7826, 0.4567, 0.7872, 0.4584, 0.8033, 0.4919, 0.9476, 0.3899, 0.9388, 0.3568, 0.944, 0.3604, 0.9523, 0.3917, 0.04829, 0.4257, 0.1423, 0.3317, -0.4794, 0.3317, -0.4794, 0.4257, 0.7557, 0.08847, 0.7889, 0.01817, 0.7932, 0.02693, 0.7608, 0.09551, 0.9533, 0.5743, 0.8593, 0.6683, 1.479, 0.6683, 1.479, 0.5743, 0.8837, 0.4818, 0.8505, 0.4115, 0.8556, 0.4045, 0.888, 0.4731, 0.758, 0.3903, 0.7492, 0.3573, 0.7544, 0.3608, 0.7626, 0.3921, 0.7337, 0.2858, 0.7288, 0.2565, 0.7343, 0.2618, 0.7389, 0.2893, 0.6777, 0.9794, 0.7207, 0.9794, 0.7207, 0.8053, 0.6777, 0.8483, 0.9195, 0.5545, 0.9622, 0.5118, 0.5206, 0.5118, 0.5206, 0.5545, 0.7289, 0.7441, 0.7338, 0.7148, 0.7389, 0.7113, 0.7343, 0.7388, 0.9888, 0.4913, 0.9722, 0.4565, 0.9769, 0.4583, 0.9929, 0.4919, 0.7043, 0.9913, 0.6877, 0.9567, 0.6924, 0.9584, 0.7085, 0.9919, 0.9455, 0.4187, 0.9882, 0.4614, 0.9882, 0.0206, 0.9455, 0.0206, 0.8141, 0.2873, 0.8523, 0.3255, 0.8523, 0.0206, 0.8141, 0.0206, 0.5206, 0.0474, 0.5206, 0.09145, 0.5646, 0.09145, 0.4794, 0.4257, 0.4794, 0.3317, -0.1407, 0.3317, -0.04669, 0.4257, 0.6544, 0.1427, 0.6631, 0.1097, 0.6678, 0.1079, 0.6595, 0.1392, 0.6877, 0.04333, 0.7043, 0.008672, 0.7085, 0.008071, 0.6924, 0.04156, 0.5206, 0.4455, 0.5206, 0.4882, 0.9614, 0.4882, 0.9187, 0.4455, 0.6341, 0.6855, 0.6402, 0.6532, 0.6453, 0.6602, 0.6396, 0.6908, 0.844, 0.1427, 0.8528, 0.1097, 0.8575, 0.1079, 0.8492, 0.1392, 0.8774, 0.04333, 0.894, 0.008673, 0.8981, 0.008071, 0.8821, 0.04157, 0.9455, 0.9794, 0.9882, 0.9794, 0.9882, 0.5378, 0.9455, 0.5805, 0.6683, 0.6925, 0.6407, 0.7131, 0.0206, 0.7131, 0.0, 0.6925, 0.0, 0.611, 0.1114, 0.5485, 0.2228, 0.4665, 0.3341, 0.3561, 0.4455, 0.2298, 0.5569, 0.062, 0.6683, -0.188, 0.729, 0.1855, 0.735, 0.1532, 0.7402, 0.1602, 0.7344, 0.1908, 0.7492, 0.6432, 0.758, 0.6101, 0.7627, 0.6083, 0.7544, 0.6396, 0.5, 0.6925, 0.5206, 0.7131, 1.142, 0.7131, 1.168, 0.6925, 1.168, -0.188, 1.057, 0.062, 0.9455, 0.2298, 0.8341, 0.3561, 0.7228, 0.4665, 0.6114, 0.5485, 0.5, 0.611, 0.07427, 0.9794, 0.1683, 0.9794, 0.1683, 0.3577, 0.07427, 0.4517, 0.5474, 0.0206, 0.5914, 0.06465, 0.5914, 0.0206, 0.6402, 0.3468, 0.6341, 0.3145, 0.6396, 0.3092, 0.6453, 0.3397, 0.694, 0.4818, 0.6608, 0.4115, 0.6659, 0.4045, 0.6983, 0.4731, 0.5, 0.6925, 0.4794, 0.7131, -0.1407, 0.7131, -0.1683, 0.6925, -0.1683, -0.188, -0.0569, 0.062, 0.05448, 0.2298, 0.1659, 0.3561, 0.2772, 0.4665, 0.3886, 0.5485, 0.5, 0.611, 0.8237, 0.2435, 0.8286, 0.2142, 0.8337, 0.2107, 0.8291, 0.2382, 0.5206, 0.5743, 0.5206, 0.6683, 1.141, 0.6683, 1.047, 0.5743, 0.8299, 0.3468, 0.8238, 0.3145, 0.8292, 0.3092, 0.835, 0.3397, 0.8777, 0.5428, 0.894, 0.5087, 0.8981, 0.5081, 0.8824, 0.5411, 0.9257, 0.4533, 0.8317, 0.3593, 0.8317, 0.9794, 0.9257, 0.9794, 0.4259, 0.7788, 0.4296, 0.7618, 0.4355, 0.7632, 0.432, 0.7792, 0.894, 0.9916, 0.8837, 0.9818, 0.888, 0.973, 0.8981, 0.9827, 0.9453, 0.08788, 0.9785, 0.01758, 0.9828, 0.02635, 0.9504, 0.09493, 0.4908, 0.7827, 0.4908, 0.7965, 0.4851, 0.7945, 0.4851, 0.781, 0.9452, 0.5882, 0.9784, 0.5179, 0.9827, 0.5267, 0.9504, 0.5953, 0.4794, 0.9534, 0.4794, 0.9086, 0.4349, 0.9086, 0.5633, 0.7912, 0.5633, 0.7778, 0.5693, 0.7757, 0.5693, 0.7889, 0.4534, 0.0206, 0.4086, 0.0206, 0.4086, 0.06508, 0.6069, 0.819, 0.6069, 0.8053, 0.6126, 0.8036, 0.6126, 0.8171, 0.7889, 0.9824, 0.7557, 0.9121, 0.7608, 0.9051, 0.7932, 0.9736, 0.4534, 0.9794, 0.4086, 0.9349, 0.4086, 0.9794, 0.06804, 0.7802, 0.07075, 0.7644, 0.07399, 0.7703, 0.07145, 0.7852, 0.4794, 0.04658, 0.4349, 0.09145, 0.4794, 0.09145, 0.7881, 0.6859, 0.8263, 0.6477, 0.5206, 0.6477, 0.5206, 0.6859, 0.3223, 0.0206, 0.2793, 0.0206, 0.2793, 0.1934, 0.3223, 0.1507, 0.4569, 0.7945, 0.465, 0.7442, 0.4709, 0.745, 0.463, 0.794, 0.542, 0.8066, 0.542, 0.8203, 0.5363, 0.8184, 0.5363, 0.8048, 0.5206, 0.9534, 0.5655, 0.9086, 0.5206, 0.9086, 0.5633, 0.8211, 0.5633, 0.8073, 0.569, 0.8093, 0.569, 0.8228, 0.9234, 0.2852, 0.9185, 0.2559, 0.924, 0.2612, 0.9285, 0.2887, 0.587, 0.8191, 0.587, 0.8053, 0.5927, 0.8036, 0.5927, 0.8171, 0.8141, 0.9794, 0.8523, 0.9794, 0.8523, 0.6737, 0.8141, 0.7119, 0.3493, 0.1777, 0.3066, 0.2207, 0.4794, 0.2207, 0.4794, 0.1777, 0.4612, 0.851, 0.4575, 0.8341, 0.4636, 0.8336, 0.4671, 0.8496, 0.3702, 0.8687, 0.3621, 0.8184, 0.3682, 0.8188, 0.3761, 0.8679, 0.6517, 0.8223, 0.6947, 0.7793, 0.5206, 0.7793, 0.5206, 0.8223, 0.1859, 0.0206, 0.1477, 0.0206, 0.1477, 0.3247, 0.1859, 0.2865, 0.3753, 0.2676, 0.3921, 0.2431, 0.4038, 0.2559, 0.387, 0.2805, 0.509, 0.7887, 0.509, 0.7754, 0.5151, 0.7776, 0.5151, 0.7908, 0.1552, 0.8951, 0.1525, 0.8792, 0.1559, 0.8743, 0.1585, 0.8892, 0.307, 0.8688, 0.2989, 0.8184, 0.305, 0.8189, 0.3129, 0.868, 0.5466, 0.9794, 0.5914, 0.9794, 0.5914, 0.9345, 0.2135, 0.3141, 0.1753, 0.3523, 0.4794, 0.3523, 0.4794, 0.3141, 0.1206, 0.8382, 0.1202, 0.8181, 0.1236, 0.8143, 0.124, 0.8333, 0.9257, 0.0206, 0.8317, 0.0206, 0.8317, 0.6407, 0.9257, 0.5467, 0.2149, 0.9118, 0.2094, 0.8863, 0.2128, 0.8901, 0.2181, 0.9147, 0.4334, 0.8686, 0.4253, 0.8183, 0.4314, 0.8188, 0.4393, 0.8679, 0.6777, 0.1509, 0.7207, 0.1939, 0.7207, 0.0206, 0.6777, 0.0206, 0.2995, 0.7788, 0.3032, 0.7619, 0.3091, 0.7632, 0.3056, 0.7793, 0.1531, 0.7732, 0.1587, 0.7472, 0.1619, 0.7442, 0.1565, 0.7693, 0.8443, 0.6425, 0.853, 0.6094, 0.8577, 0.6077, 0.8494, 0.639, 0.6608, 0.5885, 0.694, 0.5182, 0.6984, 0.5269, 0.6659, 0.5955, 0.2754, 0.8688, 0.2673, 0.8185, 0.2734, 0.8189, 0.2813, 0.868, 0.9477, 0.8903, 0.9389, 0.8572, 0.9441, 0.8607, 0.9524, 0.892, 0.0545, 0.0206, 0.01179, 0.0206, 0.01179, 0.4606, 0.0545, 0.4179, 0.2087, 0.7802, 0.2114, 0.7644, 0.2147, 0.7702, 0.2122, 0.7851, 0.007941, 0.8383, 0.007513, 0.8182, 0.01094, 0.8144, 0.01135, 0.8334, 0.3317, 0.6925, 0.3577, 0.7131, 0.9794, 0.7131, 1.0, 0.6925, 1.0, 0.611, 0.8886, 0.5485, 0.7772, 0.4665, 0.6659, 0.3561, 0.5545, 0.2298, 0.4431, 0.062, 0.3317, -0.188, 0.5221, 0.7592, 0.509, 0.7459, 0.5221, 0.7442, 0.5491, 0.759, 0.5363, 0.7463, 0.5491, 0.7442, 0.4949, 0.7442, 0.4949, 0.7648, 0.4851, 0.7545, 0.5991, 0.6984, 0.6116, 0.6835, 0.6136, 0.7001, 0.3248, 0.3974, 0.3062, 0.3983, 0.2945, 0.3855, 0.2941, 0.3642, 0.3063, 0.3497, 0.325, 0.3493, 0.3367, 0.3621, 0.3366, 0.3834, 0.5363, 0.7843, 0.5472, 0.7752, 0.5472, 0.7887, 0.5978, 0.7874, 0.587, 0.7782, 0.5978, 0.7739, 0.587, 0.7534, 0.5979, 0.7442, 0.5979, 0.7577, 0.8837, 0.9818, 0.8505, 0.9115, 0.8557, 0.9044, 0.888, 0.973, 0.4893, 0.1149, 0.5091, 0.09391, 0.5208, 0.1067, 0.5011, 0.1277, 0.8238, 0.7435, 0.8288, 0.7142, 0.8339, 0.7106, 0.8293, 0.7382, 0.9186, 0.6853, 0.9247, 0.653, 0.9298, 0.66, 0.9241, 0.6906, 0.9234, 0.7855, 0.9185, 0.7562, 0.924, 0.7615, 0.9286, 0.7891, 0.325, 0.3493, 0.3413, 0.3214, 0.353, 0.3342, 0.3367, 0.3621, 0.5068, 0.5974, 0.4872, 0.576, 0.4997, 0.5611, 0.5193, 0.5825, 0.9186, 0.1849, 0.9247, 0.1526, 0.9298, 0.1597, 0.9241, 0.1902, 0.4449, 0.5296, 0.4296, 0.5129, 0.4421, 0.498, 0.4574, 0.5148, 0.5991, 0.6984, 0.5504, 0.6451, 0.5629, 0.6302, 0.6116, 0.6835, 0.3908, 0.4702, 0.3742, 0.452, 0.3865, 0.4374, 0.4032, 0.4555, 0.3408, 0.4151, 0.3248, 0.3974, 0.3366, 0.3834, 0.3528, 0.4008, 0.1395, 0.531, 0.1573, 0.5126, 0.1697, 0.5262, 0.1519, 0.5446, 0.007076, 0.7145, 0.04277, 0.6568, 0.0552, 0.6704, 0.0195, 0.7281, 0.2042, 0.4657, 0.2251, 0.4457, 0.2372, 0.459, 0.2165, 0.4792, 0.2707, 0.405, 0.2945, 0.3855, 0.3062, 0.3983, 0.2826, 0.418, 0.07842, 0.6051, 0.09602, 0.5817, 0.1084, 0.5953, 0.09085, 0.6187, 0.4579, 0.3581, 0.4425, 0.3603, 0.4426, 0.339, 0.458, 0.3369, 0.4034, 0.3667, 0.3867, 0.3699, 0.3868, 0.3486, 0.4035, 0.3454, 0.3367, 0.3621, 0.3529, 0.357, 0.3528, 0.3783, 0.3366, 0.3834, 0.3088, 0.1736, 0.31, 0.1938, 0.2913, 0.1948, 0.2902, 0.1746, 0.3137, 0.2471, 0.3156, 0.2707, 0.297, 0.2717, 0.295, 0.248, 0.3063, 0.3497, 0.3027, 0.3233, 0.3213, 0.3224, 0.325, 0.3493, 0.2891, 0.5376, 0.2903, 0.52, 0.309, 0.5191, 0.3077, 0.5367, 0.2943, 0.4752, 0.2964, 0.456, 0.3151, 0.455, 0.313, 0.4742, 0.3248, 0.3974, 0.321, 0.4161, 0.3024, 0.417, 0.3062, 0.3983, 0.14, 0.3531, 0.1578, 0.3536, 0.1577, 0.3749, 0.14, 0.3744, 0.2046, 0.3556, 0.2253, 0.3568, 0.2253, 0.3781, 0.2045, 0.3769, 0.2945, 0.3855, 0.2708, 0.3825, 0.2708, 0.3612, 0.2941, 0.3642, 0.07919, 0.357, 0.09672, 0.3548, 0.09665, 0.3761, 0.07912, 0.3782, 0.2895, 0.6085, 0.2885, 0.5861, 0.3071, 0.5852, 0.3081, 0.6076, 0.3097, 0.1041, 0.3086, 0.1242, 0.2899, 0.1251, 0.2911, 0.1051, 0.52, 0.3557, 0.5004, 0.3555, 0.5004, 0.3342, 0.5201, 0.3344, 0.4313, 0.1876, 0.4467, 0.1666, 0.4584, 0.1794, 0.443, 0.2004, 0.6126, 0.3633, 0.5637, 0.3581, 0.5638, 0.3368, 0.6126, 0.342, 0.9887, 0.991, 0.9723, 0.9569, 0.977, 0.9586, 0.9928, 0.9916, 0.3207, 0.02246, 0.3139, 0.06337, 0.2953, 0.06433, 0.3021, 0.02342, 0.008132, 0.3729, 0.04368, 0.3635, 0.04361, 0.3847, 0.008066, 0.3942, 0.3, 0.7137, 0.2935, 0.6582, 0.3121, 0.6573, 0.3186, 0.7128, 0.0123, 0.7732, 0.01785, 0.7472, 0.02109, 0.7442, 0.01573, 0.7694, 0.3348, 0.8511, 0.3311, 0.8342, 0.3372, 0.8337, 0.3407, 0.8497, 0.509, 0.8224, 0.509, 0.8087, 0.5148, 0.8069, 0.5148, 0.8205, 0.1271, 0.8951, 0.1244, 0.8792, 0.1278, 0.8743, 0.1303, 0.8892, 0.9784, 0.5179, 0.9887, 0.5081, 0.9928, 0.517, 0.9827, 0.5267, 0.4794, 0.5545, 0.4794, 0.5118, 0.03937, 0.5118, 0.08208, 0.5545, 0.03568, 0.8414, 0.03611, 0.8214, 0.03951, 0.8263, 0.03911, 0.8453, 0.7992, 0.9919, 0.7889, 0.9824, 0.7932, 0.9736, 0.8033, 0.983, 0.07419, 0.9124, 0.06863, 0.8864, 0.07206, 0.8903, 0.07743, 0.9154, 0.3305, 0.7945, 0.3386, 0.7442, 0.3445, 0.745, 0.3366, 0.7941, 0.0545, 0.5821, 0.01179, 0.5394, 0.01179, 0.9794, 0.0545, 0.9794, 0.04452, 0.091, 0.009123, 0.05225, 0.02129, 0.03779, 0.05669, 0.07654, 0.01441, 0.8953, 0.01171, 0.8794, 0.01511, 0.8745, 0.01765, 0.8894, 0.03987, 0.7803, 0.04258, 0.7644, 0.04582, 0.7703, 0.04328, 0.7852, 0.83, 0.8467, 0.8239, 0.8144, 0.8294, 0.8091, 0.8351, 0.8397, 0.06385, 0.8414, 0.06428, 0.8214, 0.06768, 0.8263, 0.06728, 0.8453, 0.9785, 0.01758, 0.9888, 0.008071, 0.9929, 0.01701, 0.9828, 0.02635, 0.398, 0.851, 0.3943, 0.8341, 0.4004, 0.8336, 0.4039, 0.8496, 0.634, 0.2435, 0.6389, 0.2142, 0.6441, 0.2107, 0.6395, 0.2382, 0.1833, 0.8947, 0.1806, 0.8789, 0.1841, 0.874, 0.1866, 0.8889, 0.894, 0.4919, 0.8837, 0.4818, 0.888, 0.4731, 0.8981, 0.483, 0.3627, 0.7788, 0.3664, 0.7618, 0.3723, 0.7632, 0.3688, 0.7792, 0.1859, 0.7135, 0.1477, 0.6753, 0.1477, 0.9794, 0.1859, 0.9794, 0.5529, 0.05114, 0.6019, 0.008071, 0.6136, 0.02089, 0.5646, 0.06396, 0.09202, 0.8413, 0.09244, 0.8213, 0.09585, 0.8262, 0.09544, 0.8452, 0.3937, 0.7945, 0.4018, 0.7442, 0.4077, 0.745, 0.3998, 0.794, 0.125, 0.7732, 0.1305, 0.7472, 0.1337, 0.7442, 0.1284, 0.7693, 0.7351, 0.8474, 0.729, 0.8151, 0.7344, 0.8098, 0.7402, 0.8403, 0.2046, 0.8413, 0.205, 0.8213, 0.2084, 0.8262, 0.208, 0.8451, 0.694, 0.5182, 0.7043, 0.5081, 0.7085, 0.517, 0.6984, 0.5269, 0.09621, 0.7802, 0.09891, 0.7644, 0.1021, 0.7702, 0.09961, 0.7851, 0.4794, 0.6859, 0.4794, 0.6477, 0.1753, 0.6477, 0.2135, 0.6859, 0.1488, 0.8382, 0.1483, 0.8181, 0.1518, 0.8143, 0.1522, 0.8333, 0.7043, 0.4919, 0.694, 0.4818, 0.6983, 0.4731, 0.7085, 0.483, 0.04602, 0.9125, 0.04046, 0.8864, 0.04389, 0.8903, 0.04926, 0.9154, 0.3223, 0.8493, 0.2793, 0.8066, 0.2793, 0.9794, 0.3223, 0.9794, 0.2831, 0.3243, 0.3063, 0.3497, 0.2941, 0.3642, 0.2709, 0.3388, 0.2679, 0.7788, 0.2715, 0.7619, 0.2775, 0.7632, 0.274, 0.7793, 0.7889, 0.01817, 0.7992, 0.008071, 0.8033, 0.01701, 0.7932, 0.02693, 0.1813, 0.7727, 0.1868, 0.7472, 0.19, 0.7442, 0.1847, 0.7689, 0.2399, 0.8512, 0.2363, 0.8342, 0.2424, 0.8337, 0.2459, 0.8498, 0.4794, 0.8223, 0.4794, 0.7793, 0.3066, 0.7793, 0.3493, 0.8223, 0.2255, 0.2891, 0.2049, 0.2665, 0.217, 0.252, 0.2377, 0.2747, 0.08208, 0.4455, 0.03937, 0.4882, 0.4794, 0.4882, 0.4794, 0.4455, 0.1582, 0.2154, 0.1405, 0.1961, 0.1527, 0.1816, 0.1704, 0.201, 0.1023, 0.9123, 0.0968, 0.8863, 0.1002, 0.8901, 0.1056, 0.9153, 0.2357, 0.7946, 0.2438, 0.7442, 0.2497, 0.745, 0.2418, 0.7941, 0.4034, 0.3667, 0.4035, 0.3454, 0.4155, 0.3431, 0.4154, 0.3644, 0.4154, 0.3644, 0.4155, 0.3431, 0.4298, 0.3408, 0.4298, 0.3621, 0.4298, 0.3621, 0.4298, 0.3408, 0.4426, 0.339, 0.4425, 0.3603, 0.1395, 0.531, 0.1519, 0.5446, 0.1372, 0.5599, 0.1248, 0.5463, 0.1248, 0.5463, 0.1372, 0.5599, 0.1208, 0.579, 0.1084, 0.5654, 0.1084, 0.5654, 0.1208, 0.579, 0.1084, 0.5953, 0.09602, 0.5817, 0.5638, 0.3368, 0.5637, 0.3581, 0.5505, 0.3567, 0.5506, 0.3355, 0.5506, 0.3355, 0.5505, 0.3567, 0.5342, 0.3558, 0.5342, 0.3345, 0.5342, 0.3345, 0.5342, 0.3558, 0.52, 0.3557, 0.5201, 0.3344, 0.07842, 0.6051, 0.09085, 0.6187, 0.0783, 0.6353, 0.06587, 0.6217, 0.06587, 0.6217, 0.0783, 0.6353, 0.06503, 0.6545, 0.0526, 0.6409, 0.0526, 0.6409, 0.06503, 0.6545, 0.0552, 0.6704, 0.04277, 0.6568, 0.5068, 0.5974, 0.5193, 0.5825, 0.5333, 0.5978, 0.5208, 0.6127, 0.5208, 0.6127, 0.5333, 0.5978, 0.5495, 0.6155, 0.5369, 0.6304, 0.5369, 0.6304, 0.5495, 0.6155, 0.5629, 0.6302, 0.5504, 0.6451, 0.2042, 0.4657, 0.2165, 0.4792, 0.2016, 0.4937, 0.1892, 0.4802, 0.1892, 0.4802, 0.2016, 0.4937, 0.1844, 0.5109, 0.172, 0.4973, 0.172, 0.4973, 0.1844, 0.5109, 0.1697, 0.5262, 0.1573, 0.5126, 0.09205, 0.1153, 0.07989, 0.1297, 0.06743, 0.1161, 0.0796, 0.1016, 0.0796, 0.1016, 0.06743, 0.1161, 0.05427, 0.1017, 0.06644, 0.08721, 0.06644, 0.08721, 0.05427, 0.1017, 0.04452, 0.091, 0.05669, 0.07654, 0.4893, 0.1149, 0.5011, 0.1277, 0.4872, 0.1425, 0.4755, 0.1297, 0.4755, 0.1297, 0.4872, 0.1425, 0.4712, 0.162, 0.4595, 0.1492, 0.4595, 0.1492, 0.4712, 0.162, 0.4584, 0.1794, 0.4467, 0.1666, 0.4313, 0.1876, 0.443, 0.2004, 0.4303, 0.2178, 0.4186, 0.205, 0.4186, 0.205, 0.4303, 0.2178, 0.4159, 0.2382, 0.4042, 0.2254, 0.4042, 0.2254, 0.4159, 0.2382, 0.4038, 0.2559, 0.3921, 0.2431, 0.353, 0.3342, 0.3413, 0.3214, 0.3512, 0.3044, 0.3629, 0.3172, 0.3629, 0.3172, 0.3512, 0.3044, 0.3637, 0.2846, 0.3754, 0.2974, 0.3754, 0.2974, 0.3637, 0.2846, 0.3753, 0.2676, 0.387, 0.2805, 0.2831, 0.3243, 0.2709, 0.3388, 0.2566, 0.3231, 0.2687, 0.3086, 0.2687, 0.3086, 0.2566, 0.3231, 0.2398, 0.3048, 0.252, 0.2903, 0.252, 0.2903, 0.2398, 0.3048, 0.2255, 0.2891, 0.2377, 0.2747, 0.5208, 0.1067, 0.5091, 0.09391, 0.5231, 0.07892, 0.5348, 0.09173, 0.5348, 0.09173, 0.5231, 0.07892, 0.5394, 0.063, 0.5511, 0.07582, 0.5511, 0.07582, 0.5394, 0.063, 0.5529, 0.05114, 0.5646, 0.06396, 0.1582, 0.2154, 0.1704, 0.201, 0.185, 0.217, 0.1728, 0.2314, 0.1728, 0.2314, 0.185, 0.217, 0.2021, 0.2357, 0.1899, 0.2502, 0.1899, 0.2502, 0.2021, 0.2357, 0.217, 0.252, 0.2049, 0.2665, 0.09736, 0.1488, 0.1095, 0.1344, 0.1218, 0.1478, 0.1096, 0.1622, 0.1096, 0.1622, 0.1218, 0.1478, 0.1381, 0.1656, 0.1259, 0.1801, 0.1259, 0.1801, 0.1381, 0.1656, 0.1527, 0.1816, 0.1405, 0.1961, 0.3908, 0.4702, 0.4032, 0.4555, 0.4152, 0.4686, 0.4027, 0.4834, 0.4027, 0.4834, 0.4152, 0.4686, 0.4294, 0.4842, 0.4169, 0.499, 0.4169, 0.499, 0.4294, 0.4842, 0.4421, 0.498, 0.4296, 0.5129, 0.4449, 0.5296, 0.4574, 0.5148, 0.4701, 0.5286, 0.4576, 0.5435, 0.4576, 0.5435, 0.4701, 0.5286, 0.486, 0.546, 0.4735, 0.5609, 0.4735, 0.5609, 0.486, 0.546, 0.4997, 0.5611, 0.4872, 0.576, 0.3408, 0.4151, 0.3528, 0.4008, 0.3626, 0.4115, 0.3505, 0.4258, 0.3505, 0.4258, 0.3626, 0.4115, 0.375, 0.425, 0.3628, 0.4394, 0.3628, 0.4394, 0.375, 0.425, 0.3865, 0.4374, 0.3742, 0.452, 0.2707, 0.405, 0.2826, 0.418, 0.2682, 0.43, 0.2563, 0.4169, 0.2563, 0.4169, 0.2682, 0.43, 0.2515, 0.4451, 0.2394, 0.4319, 0.2394, 0.4319, 0.2515, 0.4451, 0.2372, 0.459, 0.2251, 0.4457, 0.4579, 0.3581, 0.458, 0.3369, 0.4705, 0.3351, 0.4704, 0.3564, 0.4704, 0.3564, 0.4705, 0.3351, 0.4868, 0.334, 0.4868, 0.3553, 0.4868, 0.3553, 0.4868, 0.334, 0.5004, 0.3342, 0.5004, 0.3555, 0.6924, 0.9584, 0.6877, 0.9567, 0.6787, 0.9358, 0.6834, 0.9376, 0.6834, 0.9376, 0.6787, 0.9358, 0.6697, 0.9115, 0.6744, 0.9133, 0.6744, 0.9133, 0.6697, 0.9115, 0.6631, 0.8903, 0.6678, 0.8921, 0.07399, 0.7703, 0.07075, 0.7644, 0.07421, 0.7529, 0.07745, 0.7588, 0.07745, 0.7588, 0.07421, 0.7529, 0.07419, 0.7442, 0.07714, 0.7495, 0.471, 0.8599, 0.4651, 0.8613, 0.4612, 0.851, 0.4671, 0.8496, 0.9186, 0.1849, 0.9241, 0.1902, 0.9217, 0.212, 0.9163, 0.2067, 0.9163, 0.2067, 0.9217, 0.212, 0.9217, 0.238, 0.9162, 0.2327, 0.9162, 0.2327, 0.9217, 0.238, 0.924, 0.2612, 0.9185, 0.2559, 0.8774, 0.04333, 0.8821, 0.04157, 0.8731, 0.06239, 0.8684, 0.06415, 0.8684, 0.06415, 0.8731, 0.06239, 0.8641, 0.08668, 0.8594, 0.08844, 0.8594, 0.08844, 0.8641, 0.08668, 0.8575, 0.1079, 0.8528, 0.1097, 0.01441, 0.8953, 0.01765, 0.8894, 0.02111, 0.9009, 0.01787, 0.9068, 0.01787, 0.9068, 0.02111, 0.9009, 0.0208, 0.9101, 0.01785, 0.9155, 0.4335, 0.7516, 0.4394, 0.753, 0.4355, 0.7632, 0.4296, 0.7618, 0.3372, 0.8337, 0.3311, 0.8342, 0.3295, 0.8221, 0.3357, 0.8217, 0.3357, 0.8217, 0.3295, 0.8221, 0.3293, 0.8076, 0.3355, 0.8072, 0.3355, 0.8072, 0.3293, 0.8076, 0.3305, 0.7945, 0.3366, 0.7941, 0.7389, 0.7113, 0.7338, 0.7148, 0.738, 0.6921, 0.7432, 0.6886, 0.7432, 0.6886, 0.738, 0.6921, 0.7437, 0.6659, 0.7488, 0.6624, 0.7488, 0.6624, 0.7437, 0.6659, 0.7492, 0.6432, 0.7544, 0.6396, 0.7826, 0.5435, 0.7872, 0.5417, 0.7782, 0.5626, 0.7736, 0.5644, 0.7736, 0.5644, 0.7782, 0.5626, 0.7692, 0.587, 0.7646, 0.5888, 0.7646, 0.5888, 0.7692, 0.587, 0.7627, 0.6083, 0.758, 0.6101, 0.6595, 0.8608, 0.6544, 0.8573, 0.6488, 0.8346, 0.654, 0.8382, 0.654, 0.8382, 0.6488, 0.8346, 0.6432, 0.8084, 0.6483, 0.812, 0.6483, 0.812, 0.6432, 0.8084, 0.6389, 0.7858, 0.6441, 0.7893, 0.3627, 0.7788, 0.3688, 0.7792, 0.3673, 0.7912, 0.3612, 0.7908, 0.3612, 0.7908, 0.3673, 0.7912, 0.3671, 0.8057, 0.3609, 0.8053, 0.3609, 0.8053, 0.3671, 0.8057, 0.3682, 0.8188, 0.3621, 0.8184, 0.2128, 0.8901, 0.2094, 0.8863, 0.2069, 0.8713, 0.2103, 0.8751, 0.2103, 0.8751, 0.2069, 0.8713, 0.2051, 0.8548, 0.2085, 0.8586, 0.2085, 0.8586, 0.2051, 0.8548, 0.2046, 0.8413, 0.208, 0.8451, 0.2424, 0.8337, 0.2363, 0.8342, 0.2347, 0.8222, 0.2409, 0.8217, 0.2409, 0.8217, 0.2347, 0.8222, 0.2345, 0.8077, 0.2406, 0.8072, 0.2406, 0.8072, 0.2345, 0.8077, 0.2357, 0.7946, 0.2418, 0.7941, 0.9769, 0.4583, 0.9722, 0.4565, 0.9632, 0.4356, 0.9679, 0.4374, 0.9679, 0.4374, 0.9632, 0.4356, 0.9542, 0.4112, 0.9589, 0.413, 0.9589, 0.413, 0.9542, 0.4112, 0.9476, 0.3899, 0.9523, 0.3917, 0.9234, 0.2852, 0.9285, 0.2887, 0.9328, 0.3114, 0.9276, 0.3079, 0.9276, 0.3079, 0.9328, 0.3114, 0.9385, 0.3376, 0.9333, 0.3341, 0.9333, 0.3341, 0.9385, 0.3376, 0.944, 0.3604, 0.9388, 0.3568, 0.844, 0.1427, 0.8492, 0.1392, 0.8436, 0.1618, 0.8385, 0.1653, 0.8385, 0.1653, 0.8436, 0.1618, 0.838, 0.188, 0.8328, 0.1915, 0.8328, 0.1915, 0.838, 0.188, 0.8337, 0.2107, 0.8286, 0.2142, 0.2995, 0.7788, 0.3056, 0.7793, 0.3041, 0.7913, 0.2979, 0.7908, 0.2979, 0.7908, 0.3041, 0.7913, 0.3038, 0.8058, 0.2977, 0.8053, 0.2977, 0.8053, 0.3038, 0.8058, 0.305, 0.8189, 0.2989, 0.8184, 0.6395, 0.7617, 0.634, 0.7564, 0.6317, 0.7333, 0.6372, 0.7386, 0.6372, 0.7386, 0.6317, 0.7333, 0.6318, 0.7073, 0.6372, 0.7126, 0.6372, 0.7126, 0.6318, 0.7073, 0.6341, 0.6855, 0.6396, 0.6908, 0.1531, 0.7732, 0.1565, 0.7693, 0.154, 0.7843, 0.1506, 0.7882, 0.1506, 0.7882, 0.154, 0.7843, 0.1523, 0.8008, 0.1488, 0.8046, 0.1488, 0.8046, 0.1523, 0.8008, 0.1518, 0.8143, 0.1483, 0.8181, 0.4636, 0.8336, 0.4575, 0.8341, 0.4559, 0.8221, 0.4621, 0.8216, 0.4621, 0.8216, 0.4559, 0.8221, 0.4557, 0.8076, 0.4618, 0.8071, 0.4618, 0.8071, 0.4557, 0.8076, 0.4569, 0.7945, 0.463, 0.794, 0.8557, 0.9044, 0.8505, 0.9115, 0.8427, 0.8919, 0.8478, 0.8849, 0.8478, 0.8849, 0.8427, 0.8919, 0.8351, 0.8682, 0.8403, 0.8612, 0.8403, 0.8612, 0.8351, 0.8682, 0.83, 0.8467, 0.8351, 0.8397, 0.2084, 0.8262, 0.205, 0.8213, 0.2057, 0.8078, 0.2091, 0.8127, 0.2091, 0.8127, 0.2057, 0.8078, 0.207, 0.7928, 0.2105, 0.7977, 0.2105, 0.7977, 0.207, 0.7928, 0.2087, 0.7802, 0.2122, 0.7851, 0.2399, 0.8512, 0.2459, 0.8498, 0.2498, 0.8601, 0.2439, 0.8614, 0.2439, 0.8614, 0.2498, 0.8601, 0.2497, 0.8674, 0.2497, 0.8674, 0.2149, 0.7529, 0.2181, 0.7587, 0.2147, 0.7702, 0.2114, 0.7644, 0.4259, 0.7788, 0.432, 0.7792, 0.4305, 0.7912, 0.4243, 0.7908, 0.4243, 0.7908, 0.4305, 0.7912, 0.4302, 0.8057, 0.4241, 0.8053, 0.4241, 0.8053, 0.4302, 0.8057, 0.4314, 0.8188, 0.4253, 0.8183, 0.924, 0.7615, 0.9185, 0.7562, 0.9162, 0.7331, 0.9217, 0.7384, 0.9217, 0.7384, 0.9162, 0.7331, 0.9163, 0.7071, 0.9217, 0.7124, 0.9217, 0.7124, 0.9163, 0.7071, 0.9186, 0.6853, 0.9241, 0.6906, 0.9452, 0.5882, 0.9504, 0.5953, 0.9425, 0.6148, 0.9373, 0.6078, 0.9373, 0.6078, 0.9425, 0.6148, 0.9349, 0.6385, 0.9298, 0.6315, 0.9298, 0.6315, 0.9349, 0.6385, 0.9298, 0.66, 0.9247, 0.653, 0.8556, 0.4045, 0.8505, 0.4115, 0.8426, 0.392, 0.8477, 0.385, 0.8477, 0.385, 0.8426, 0.392, 0.835, 0.3683, 0.8402, 0.3613, 0.8402, 0.3613, 0.835, 0.3683, 0.8299, 0.3468, 0.835, 0.3397, 0.8237, 0.2435, 0.8291, 0.2382, 0.8269, 0.2614, 0.8214, 0.2667, 0.8214, 0.2667, 0.8269, 0.2614, 0.8269, 0.2874, 0.8215, 0.2927, 0.8215, 0.2927, 0.8269, 0.2874, 0.8292, 0.3092, 0.8238, 0.3145, 0.4004, 0.8336, 0.3943, 0.8341, 0.3927, 0.8221, 0.3989, 0.8216, 0.3989, 0.8216, 0.3927, 0.8221, 0.3925, 0.8076, 0.3986, 0.8071, 0.3986, 0.8071, 0.3925, 0.8076, 0.3937, 0.7945, 0.3998, 0.794, 0.8294, 0.8091, 0.8239, 0.8144, 0.8216, 0.7926, 0.8271, 0.7873, 0.8271, 0.7873, 0.8216, 0.7926, 0.8216, 0.7666, 0.827, 0.7613, 0.827, 0.7613, 0.8216, 0.7666, 0.8238, 0.7435, 0.8293, 0.7382, 0.8443, 0.6425, 0.8494, 0.639, 0.8439, 0.6617, 0.8387, 0.6652, 0.8387, 0.6652, 0.8439, 0.6617, 0.8382, 0.6879, 0.833, 0.6914, 0.833, 0.6914, 0.8382, 0.6879, 0.8339, 0.7106, 0.8288, 0.7142, 0.6453, 0.6602, 0.6402, 0.6532, 0.6454, 0.6317, 0.6505, 0.6387, 0.6505, 0.6387, 0.6454, 0.6317, 0.6529, 0.608, 0.6581, 0.615, 0.6581, 0.615, 0.6529, 0.608, 0.6608, 0.5885, 0.6659, 0.5955, 0.3091, 0.7632, 0.3032, 0.7619, 0.3071, 0.7516, 0.313, 0.753, 0.313, 0.753, 0.3071, 0.7516, 0.3129, 0.7456, 0.3129, 0.7456, 0.1619, 0.9007, 0.1587, 0.9066, 0.1552, 0.8951, 0.1585, 0.8892, 0.1488, 0.8382, 0.1522, 0.8333, 0.1529, 0.8467, 0.1494, 0.8516, 0.1494, 0.8516, 0.1529, 0.8467, 0.1542, 0.8618, 0.1508, 0.8667, 0.1508, 0.8667, 0.1542, 0.8618, 0.1559, 0.8743, 0.1525, 0.8792, 0.2679, 0.7788, 0.274, 0.7793, 0.2725, 0.7913, 0.2663, 0.7908, 0.2663, 0.7908, 0.2725, 0.7913, 0.2722, 0.8058, 0.2661, 0.8054, 0.2661, 0.8054, 0.2722, 0.8058, 0.2734, 0.8189, 0.2673, 0.8185, 0.9882, 0.5378, 0.9882, 0.9794, 1.017, 0.9794, 1.017, 0.5093, 1.017, 0.5093, 1.017, 0.9794, 1.035, 0.9794, 1.035, 0.4914, 0.04954, 0.4778, 0.04954, 0.9794, 0.07427, 0.9794, 0.07427, 0.4517, 0.9882, 0.0206, 0.9882, 0.4614, 1.017, 0.4899, 1.017, 0.0206, 1.017, 0.0206, 1.017, 0.4899, 1.035, 0.5078, 1.035, 0.0206, 0.04954, 0.0206, 0.04954, 0.5214, 0.07427, 0.5475, 0.07427, 0.0206, 0.9614, 0.4882, 0.5206, 0.4882, 0.5206, 0.5173, 0.9899, 0.5173, 0.9899, 0.5173, 0.5206, 0.5173, 0.5206, 0.5495, 1.021, 0.5495, 1.021, 0.5495, 0.5206, 0.5495, 0.5206, 0.5743, 1.047, 0.5743, 0.5206, 0.5118, 0.9622, 0.5118, 0.9907, 0.4827, 0.5206, 0.4827, 0.5206, 0.4827, 0.9907, 0.4827, 1.009, 0.4654, 0.5206, 0.4654, -0.4794, 0.4505, 0.02225, 0.4505, 0.04829, 0.4257, -0.4794, 0.4257, 0.4794, 0.4882, 0.03937, 0.4882, 0.01085, 0.5173, 0.4794, 0.5173, 0.4794, 0.5173, 0.01085, 0.5173, -0.007047, 0.5346, 0.4794, 0.5346, 1.479, 0.5495, 0.9793, 0.5495, 0.9533, 0.5743, 1.479, 0.5743, 0.01179, 0.4606, 0.01179, 0.0206, -0.0173, 0.0206, -0.0173, 0.4892, -0.0173, 0.4892, -0.0173, 0.0206, -0.03462, 0.0206, -0.03462, 0.507, 0.9505, 0.5207, 0.9505, 0.0206, 0.9257, 0.0206, 0.9257, 0.5467, 0.01179, 0.9794, 0.01179, 0.5394, -0.0173, 0.5108, -0.0173, 0.9794, -0.0173, 0.9794, -0.0173, 0.5108, -0.03462, 0.493, -0.03462, 0.9794, 0.9505, 0.9794, 0.9505, 0.4793, 0.9257, 0.4533, 0.9257, 0.9794, 0.03937, 0.5118, 0.4794, 0.5118, 0.4794, 0.4827, 0.01085, 0.4827, 0.01085, 0.4827, 0.4794, 0.4827, 0.4794, 0.4505, -0.02065, 0.4505, -0.02065, 0.4505, 0.4794, 0.4505, 0.4794, 0.4257, -0.04669, 0.4257, 0.5914, 0.0206, 0.5914, 0.06465, 0.6174, 0.09165, 0.6174, 0.0206, 0.6174, 0.0206, 0.6174, 0.09165, 0.6492, 0.1232, 0.6492, 0.0206, 0.6492, 0.0206, 0.6492, 0.1232, 0.6777, 0.1509, 0.6777, 0.0206, 0.8141, 0.2873, 0.8141, 0.0206, 0.7841, 0.0206, 0.7841, 0.2576, 0.7841, 0.2576, 0.7841, 0.0206, 0.7499, 0.0206, 0.7499, 0.2235, 0.7499, 0.2235, 0.7499, 0.0206, 0.7207, 0.0206, 0.7207, 0.1939, 0.5646, 0.09145, 0.5206, 0.09145, 0.5206, 0.1174, 0.5917, 0.1174, 0.5917, 0.1174, 0.5206, 0.1174, 0.5206, 0.1492, 0.6232, 0.1492, 0.6232, 0.1492, 0.5206, 0.1492, 0.5206, 0.1777, 0.6509, 0.1777, 0.5206, 0.3141, 0.7873, 0.3141, 0.7576, 0.2841, 0.5206, 0.2841, 0.5206, 0.2841, 0.7576, 0.2841, 0.7235, 0.2499, 0.5206, 0.2499, 0.5206, 0.2499, 0.7235, 0.2499, 0.6939, 0.2207, 0.5206, 0.2207, 0.9455, 0.4187, 0.9455, 0.0206, 0.9176, 0.0206, 0.9176, 0.3899, 0.9176, 0.3899, 0.9176, 0.0206, 0.8816, 0.0206, 0.8816, 0.3558, 0.8816, 0.3558, 0.8816, 0.0206, 0.8523, 0.0206, 0.8523, 0.3255, 0.5206, 0.4455, 0.9187, 0.4455, 0.8899, 0.4176, 0.5206, 0.4176, 0.5206, 0.4176, 0.8899, 0.4176, 0.8558, 0.3816, 0.5206, 0.3816, 0.5206, 0.3816, 0.8558, 0.3816, 0.8255, 0.3523, 0.5206, 0.3523, 0.5206, 0.9086, 0.5655, 0.9086, 0.5925, 0.8826, 0.5206, 0.8826, 0.5206, 0.8826, 0.5925, 0.8826, 0.624, 0.8508, 0.5206, 0.8508, 0.5206, 0.8508, 0.624, 0.8508, 0.6517, 0.8223, 0.5206, 0.8223, 0.7881, 0.6859, 0.5206, 0.6859, 0.5206, 0.7159, 0.7585, 0.7159, 0.7585, 0.7159, 0.5206, 0.7159, 0.5206, 0.7501, 0.7243, 0.7501, 0.7243, 0.7501, 0.5206, 0.7501, 0.5206, 0.7793, 0.6947, 0.7793, 0.5914, 0.9345, 0.5914, 0.9794, 0.6174, 0.9794, 0.6174, 0.9075, 0.6174, 0.9075, 0.6174, 0.9794, 0.6492, 0.9794, 0.6492, 0.876, 0.6492, 0.876, 0.6492, 0.9794, 0.6777, 0.9794, 0.6777, 0.8483, 0.8141, 0.9794, 0.8141, 0.7119, 0.7841, 0.7415, 0.7841, 0.9794, 0.7841, 0.9794, 0.7841, 0.7415, 0.7499, 0.7757, 0.7499, 0.9794, 0.7499, 0.9794, 0.7499, 0.7757, 0.7207, 0.8053, 0.7207, 0.9794, 0.9195, 0.5545, 0.5206, 0.5545, 0.5206, 0.5824, 0.8907, 0.5824, 0.8907, 0.5824, 0.5206, 0.5824, 0.5206, 0.6184, 0.8566, 0.6184, 0.8566, 0.6184, 0.5206, 0.6184, 0.5206, 0.6477, 0.8263, 0.6477, 0.9455, 0.9794, 0.9455, 0.5805, 0.9176, 0.6093, 0.9176, 0.9794, 0.9176, 0.9794, 0.9176, 0.6093, 0.8816, 0.6434, 0.8816, 0.9794, 0.8816, 0.9794, 0.8816, 0.6434, 0.8523, 0.6737, 0.8523, 0.9794, 0.1477, 0.9794, 0.1477, 0.6753, 0.1184, 0.645, 0.1184, 0.9794, 0.1184, 0.9794, 0.1184, 0.645, 0.08239, 0.6109, 0.08239, 0.9794, 0.08239, 0.9794, 0.08239, 0.6109, 0.0545, 0.5821, 0.0545, 0.9794, 0.1753, 0.6477, 0.4794, 0.6477, 0.4794, 0.6184, 0.145, 0.6184, 0.145, 0.6184, 0.4794, 0.6184, 0.4794, 0.5824, 0.1109, 0.5824, 0.1109, 0.5824, 0.4794, 0.5824, 0.4794, 0.5545, 0.08208, 0.5545, 0.2793, 0.9794, 0.2793, 0.8066, 0.2501, 0.7772, 0.2501, 0.9794, 0.2501, 0.9794, 0.2501, 0.7772, 0.2159, 0.7431, 0.2159, 0.9794, 0.2159, 0.9794, 0.2159, 0.7431, 0.1859, 0.7135, 0.1859, 0.9794, 0.3066, 0.7793, 0.4794, 0.7793, 0.4794, 0.7501, 0.2772, 0.7501, 0.2772, 0.7501, 0.4794, 0.7501, 0.4794, 0.7159, 0.2431, 0.7159, 0.2431, 0.7159, 0.4794, 0.7159, 0.4794, 0.6859, 0.2135, 0.6859, 0.4086, 0.9794, 0.4086, 0.9349, 0.3826, 0.9081, 0.3826, 0.9794, 0.3826, 0.9794, 0.3826, 0.9081, 0.3508, 0.8768, 0.3508, 0.9794, 0.3508, 0.9794, 0.3508, 0.8768, 0.3223, 0.8493, 0.3223, 0.9794, 0.4349, 0.9086, 0.4794, 0.9086, 0.4794, 0.8826, 0.4081, 0.8826, 0.4081, 0.8826, 0.4794, 0.8826, 0.4794, 0.8508, 0.3768, 0.8508, 0.3768, 0.8508, 0.4794, 0.8508, 0.4794, 0.8223, 0.3493, 0.8223, 0.4794, 0.3523, 0.1753, 0.3523, 0.145, 0.3816, 0.4794, 0.3816, 0.4794, 0.3816, 0.145, 0.3816, 0.1109, 0.4176, 0.4794, 0.4176, 0.4794, 0.4176, 0.1109, 0.4176, 0.08208, 0.4455, 0.4794, 0.4455, 0.1477, 0.3247, 0.1477, 0.0206, 0.1184, 0.0206, 0.1184, 0.355, 0.1184, 0.355, 0.1184, 0.0206, 0.08239, 0.0206, 0.08239, 0.3891, 0.08239, 0.3891, 0.08239, 0.0206, 0.0545, 0.0206, 0.0545, 0.4179, 0.4794, 0.2207, 0.3066, 0.2207, 0.2772, 0.2499, 0.4794, 0.2499, 0.4794, 0.2499, 0.2772, 0.2499, 0.2431, 0.2841, 0.4794, 0.2841, 0.4794, 0.2841, 0.2431, 0.2841, 0.2135, 0.3141, 0.4794, 0.3141, 0.2793, 0.1934, 0.2793, 0.0206, 0.2501, 0.0206, 0.2501, 0.2228, 0.2501, 0.2228, 0.2501, 0.0206, 0.2159, 0.0206, 0.2159, 0.2569, 0.2159, 0.2569, 0.2159, 0.0206, 0.1859, 0.0206, 0.1859, 0.2865, 0.4794, 0.09145, 0.4349, 0.09145, 0.4081, 0.1174, 0.4794, 0.1174, 0.4794, 0.1174, 0.4081, 0.1174, 0.3768, 0.1492, 0.4794, 0.1492, 0.4794, 0.1492, 0.3768, 0.1492, 0.3493, 0.1777, 0.4794, 0.1777, 0.4086, 0.06508, 0.4086, 0.0206, 0.3826, 0.0206, 0.3826, 0.09187, 0.3826, 0.09187, 0.3826, 0.0206, 0.3508, 0.0206, 0.3508, 0.1232, 0.3508, 0.1232, 0.3508, 0.0206, 0.3223, 0.0206, 0.3223, 0.1507, 0.3528, 0.3783, 0.3529, 0.357, 0.3626, 0.3539, 0.3626, 0.3752, 0.3626, 0.3752, 0.3626, 0.3539, 0.3751, 0.3508, 0.375, 0.3721, 0.375, 0.3721, 0.3751, 0.3508, 0.3868, 0.3486, 0.3867, 0.3699, 0.2953, 0.06433, 0.3139, 0.06337, 0.3121, 0.0744, 0.2935, 0.07536, 0.2935, 0.07536, 0.3121, 0.0744, 0.3105, 0.08966, 0.2919, 0.09062, 0.2919, 0.09062, 0.3105, 0.08966, 0.3097, 0.1041, 0.2911, 0.1051, 0.3088, 0.1736, 0.2902, 0.1746, 0.2893, 0.1581, 0.3079, 0.1572, 0.3079, 0.1572, 0.2893, 0.1581, 0.2892, 0.139, 0.3078, 0.138, 0.3078, 0.138, 0.2892, 0.139, 0.2899, 0.1251, 0.3086, 0.1242, 0.3137, 0.2471, 0.295, 0.248, 0.2936, 0.2311, 0.3123, 0.2302, 0.3123, 0.2302, 0.2936, 0.2311, 0.2923, 0.2116, 0.3109, 0.2106, 0.3109, 0.2106, 0.2923, 0.2116, 0.2913, 0.1948, 0.31, 0.1938, 0.3213, 0.3224, 0.3027, 0.3233, 0.3005, 0.3072, 0.3191, 0.3063, 0.3191, 0.3063, 0.3005, 0.3072, 0.2984, 0.2881, 0.317, 0.2872, 0.317, 0.2872, 0.2984, 0.2881, 0.297, 0.2717, 0.3156, 0.2707, 0.3121, 0.6573, 0.2935, 0.6582, 0.2917, 0.6433, 0.3103, 0.6423, 0.3103, 0.6423, 0.2917, 0.6433, 0.2902, 0.6246, 0.3089, 0.6237, 0.3089, 0.6237, 0.2902, 0.6246, 0.2895, 0.6085, 0.3081, 0.6076, 0.2891, 0.5376, 0.3077, 0.5367, 0.3067, 0.551, 0.2881, 0.552, 0.2881, 0.552, 0.3067, 0.551, 0.3065, 0.5697, 0.2878, 0.5707, 0.2878, 0.5707, 0.3065, 0.5697, 0.3071, 0.5852, 0.2885, 0.5861, 0.2943, 0.4752, 0.313, 0.4742, 0.3115, 0.488, 0.2928, 0.4889, 0.2928, 0.4889, 0.3115, 0.488, 0.31, 0.5044, 0.2914, 0.5054, 0.2914, 0.5054, 0.31, 0.5044, 0.309, 0.5191, 0.2903, 0.52, 0.3024, 0.417, 0.321, 0.4161, 0.3187, 0.4273, 0.3001, 0.4282, 0.3001, 0.4282, 0.3187, 0.4273, 0.3165, 0.4416, 0.2979, 0.4426, 0.2979, 0.4426, 0.3165, 0.4416, 0.3151, 0.455, 0.2964, 0.456, 0.04361, 0.3847, 0.04368, 0.3635, 0.05327, 0.3609, 0.0532, 0.3822, 0.0532, 0.3822, 0.05327, 0.3609, 0.06657, 0.3585, 0.0665, 0.3798, 0.0665, 0.3798, 0.06657, 0.3585, 0.07919, 0.357, 0.07912, 0.3782, 0.14, 0.3531, 0.14, 0.3744, 0.1255, 0.374, 0.1256, 0.3528, 0.1256, 0.3528, 0.1255, 0.374, 0.1088, 0.3747, 0.1088, 0.3534, 0.1088, 0.3534, 0.1088, 0.3747, 0.09665, 0.3761, 0.09672, 0.3548, 0.2046, 0.3556, 0.2045, 0.3769, 0.1896, 0.376, 0.1897, 0.3547, 0.1897, 0.3547, 0.1896, 0.376, 0.1725, 0.3752, 0.1725, 0.3539, 0.1725, 0.3539, 0.1725, 0.3752, 0.1577, 0.3749, 0.1578, 0.3536, 0.2708, 0.3612, 0.2708, 0.3825, 0.2566, 0.3806, 0.2567, 0.3593, 0.2567, 0.3593, 0.2566, 0.3806, 0.2398, 0.379, 0.2398, 0.3577, 0.2398, 0.3577, 0.2398, 0.379, 0.2253, 0.3781, 0.2253, 0.3568, 0.7344, 0.8098, 0.729, 0.8151, 0.7267, 0.7933, 0.7321, 0.788, 0.7321, 0.788, 0.7267, 0.7933, 0.7266, 0.7673, 0.7321, 0.762, 0.7321, 0.762, 0.7266, 0.7673, 0.7289, 0.7441, 0.7343, 0.7388, 0.007941, 0.8383, 0.01135, 0.8334, 0.01203, 0.8468, 0.008623, 0.8518, 0.008623, 0.8518, 0.01203, 0.8468, 0.01341, 0.8619, 0.01, 0.8668, 0.01, 0.8668, 0.01341, 0.8619, 0.01511, 0.8745, 0.01171, 0.8794, 0.6678, 0.1079, 0.6631, 0.1097, 0.6697, 0.08844, 0.6744, 0.08668, 0.6744, 0.08668, 0.6697, 0.08844, 0.6787, 0.06415, 0.6834, 0.06239, 0.6834, 0.06239, 0.6787, 0.06415, 0.6877, 0.04333, 0.6924, 0.04156, 0.9453, 0.08788, 0.9504, 0.09493, 0.9425, 0.1145, 0.9374, 0.1074, 0.9374, 0.1074, 0.9425, 0.1145, 0.935, 0.1381, 0.9299, 0.1311, 0.9299, 0.1311, 0.935, 0.1381, 0.9298, 0.1597, 0.9247, 0.1526, 0.758, 0.3903, 0.7626, 0.3921, 0.7692, 0.4133, 0.7645, 0.4116, 0.7645, 0.4116, 0.7692, 0.4133, 0.7782, 0.4376, 0.7735, 0.4358, 0.7735, 0.4358, 0.7782, 0.4376, 0.7872, 0.4584, 0.7826, 0.4567, 0.7608, 0.9051, 0.7557, 0.9121, 0.7478, 0.8926, 0.7529, 0.8855, 0.7529, 0.8855, 0.7478, 0.8926, 0.7402, 0.8689, 0.7454, 0.8619, 0.7454, 0.8619, 0.7402, 0.8689, 0.7351, 0.8474, 0.7402, 0.8403, 0.8577, 0.6077, 0.853, 0.6094, 0.8596, 0.5881, 0.8643, 0.5863, 0.8643, 0.5863, 0.8596, 0.5881, 0.8686, 0.5637, 0.8733, 0.562, 0.8733, 0.562, 0.8686, 0.5637, 0.8777, 0.5428, 0.8824, 0.5411, 0.06768, 0.8263, 0.06428, 0.8214, 0.06496, 0.8079, 0.06836, 0.8128, 0.06836, 0.8128, 0.06496, 0.8079, 0.06634, 0.7928, 0.06974, 0.7978, 0.06974, 0.7978, 0.06634, 0.7928, 0.06804, 0.7802, 0.07145, 0.7852, 0.6402, 0.3468, 0.6453, 0.3397, 0.6505, 0.3613, 0.6454, 0.3683, 0.6454, 0.3683, 0.6505, 0.3613, 0.6581, 0.385, 0.6529, 0.392, 0.6529, 0.392, 0.6581, 0.385, 0.6659, 0.4045, 0.6608, 0.4115, 0.9477, 0.8903, 0.9524, 0.892, 0.959, 0.9134, 0.9543, 0.9116, 0.9543, 0.9116, 0.959, 0.9134, 0.968, 0.9377, 0.9633, 0.936, 0.9633, 0.936, 0.968, 0.9377, 0.977, 0.9586, 0.9723, 0.9569, 0.0123, 0.7732, 0.01573, 0.7694, 0.01319, 0.7844, 0.009762, 0.7882, 0.009762, 0.7882, 0.01319, 0.7844, 0.01144, 0.8008, 0.008009, 0.8047, 0.008009, 0.8047, 0.01144, 0.8008, 0.01094, 0.8144, 0.007513, 0.8182, 0.1271, 0.8951, 0.1303, 0.8892, 0.1338, 0.9007, 0.1305, 0.9066, 0.1305, 0.9066, 0.1338, 0.9007, 0.1335, 0.9099, 0.1305, 0.9152, 0.3703, 0.7516, 0.3762, 0.753, 0.3723, 0.7632, 0.3664, 0.7618, 0.03568, 0.8414, 0.03911, 0.8453, 0.0396, 0.8588, 0.03618, 0.855, 0.03618, 0.855, 0.0396, 0.8588, 0.04136, 0.8753, 0.03793, 0.8714, 0.03793, 0.8714, 0.04136, 0.8753, 0.04389, 0.8903, 0.04046, 0.8864, 0.7402, 0.1602, 0.735, 0.1532, 0.7402, 0.1317, 0.7453, 0.1387, 0.7453, 0.1387, 0.7402, 0.1317, 0.7478, 0.108, 0.7529, 0.115, 0.7529, 0.115, 0.7478, 0.108, 0.7557, 0.08847, 0.7608, 0.09551, 0.1236, 0.8143, 0.1202, 0.8181, 0.1207, 0.8046, 0.1241, 0.8008, 0.1241, 0.8008, 0.1207, 0.8046, 0.1224, 0.7882, 0.1259, 0.7843, 0.1259, 0.7843, 0.1224, 0.7882, 0.125, 0.7732, 0.1284, 0.7693, 0.07206, 0.8903, 0.06863, 0.8864, 0.0661, 0.8714, 0.06953, 0.8752, 0.06953, 0.8752, 0.0661, 0.8714, 0.06434, 0.8549, 0.06777, 0.8588, 0.06777, 0.8588, 0.06434, 0.8549, 0.06385, 0.8414, 0.06728, 0.8453, 0.04582, 0.7703, 0.04258, 0.7644, 0.04604, 0.7529, 0.04928, 0.7588, 0.04928, 0.7588, 0.04604, 0.7529, 0.04602, 0.7442, 0.04897, 0.7496, 0.3446, 0.86, 0.3387, 0.8614, 0.3348, 0.8511, 0.3407, 0.8497, 0.634, 0.2435, 0.6395, 0.2382, 0.6372, 0.2614, 0.6317, 0.2667, 0.6317, 0.2667, 0.6372, 0.2614, 0.6372, 0.2874, 0.6318, 0.2927, 0.6318, 0.2927, 0.6372, 0.2874, 0.6396, 0.3092, 0.6341, 0.3145, 0.1206, 0.8382, 0.124, 0.8333, 0.1247, 0.8467, 0.1213, 0.8516, 0.1213, 0.8516, 0.1247, 0.8467, 0.1261, 0.8617, 0.1227, 0.8667, 0.1227, 0.8667, 0.1261, 0.8617, 0.1278, 0.8743, 0.1244, 0.8792, 0.1833, 0.8947, 0.1866, 0.8889, 0.19, 0.9004, 0.1868, 0.9062, 0.1868, 0.9062, 0.19, 0.9004, 0.1897, 0.9096, 0.1868, 0.9149, 0.2755, 0.7516, 0.2814, 0.753, 0.2775, 0.7632, 0.2715, 0.7619, 0.7343, 0.2618, 0.7288, 0.2565, 0.7266, 0.2333, 0.732, 0.2386, 0.732, 0.2386, 0.7266, 0.2333, 0.7266, 0.2073, 0.7321, 0.2126, 0.7321, 0.2126, 0.7266, 0.2073, 0.729, 0.1855, 0.7344, 0.1908, 0.09202, 0.8413, 0.09544, 0.8452, 0.09594, 0.8587, 0.09251, 0.8548, 0.09251, 0.8548, 0.09594, 0.8587, 0.09769, 0.8751, 0.09426, 0.8713, 0.09426, 0.8713, 0.09769, 0.8751, 0.1002, 0.8901, 0.0968, 0.8863, 0.03951, 0.8263, 0.03611, 0.8214, 0.03679, 0.8079, 0.04019, 0.8128, 0.04019, 0.8128, 0.03679, 0.8079, 0.03817, 0.7928, 0.04157, 0.7978, 0.04157, 0.7978, 0.03817, 0.7928, 0.03987, 0.7803, 0.04328, 0.7852, 0.6544, 0.1427, 0.6595, 0.1392, 0.654, 0.1618, 0.6488, 0.1653, 0.6488, 0.1653, 0.654, 0.1618, 0.6483, 0.188, 0.6432, 0.1915, 0.6432, 0.1915, 0.6483, 0.188, 0.6441, 0.2107, 0.6389, 0.2142, 0.1799, 0.8139, 0.1765, 0.8177, 0.177, 0.8042, 0.1804, 0.8003, 0.1804, 0.8003, 0.177, 0.8042, 0.1788, 0.7877, 0.1822, 0.7839, 0.1822, 0.7839, 0.1788, 0.7877, 0.1813, 0.7727, 0.1847, 0.7689, 0.1021, 0.7702, 0.09891, 0.7644, 0.1024, 0.7529, 0.1056, 0.7587, 0.1056, 0.7587, 0.1024, 0.7529, 0.1023, 0.7442, 0.1053, 0.7495, 0.4078, 0.8599, 0.4019, 0.8613, 0.398, 0.851, 0.4039, 0.8496, 0.1769, 0.8378, 0.1803, 0.8329, 0.181, 0.8463, 0.1776, 0.8512, 0.1776, 0.8512, 0.181, 0.8463, 0.1824, 0.8614, 0.1789, 0.8663, 0.1789, 0.8663, 0.1824, 0.8614, 0.1841, 0.874, 0.1806, 0.8789, 0.7544, 0.3608, 0.7492, 0.3573, 0.7437, 0.3346, 0.7488, 0.3382, 0.7488, 0.3382, 0.7437, 0.3346, 0.738, 0.3085, 0.7431, 0.312, 0.7431, 0.312, 0.738, 0.3085, 0.7337, 0.2858, 0.7389, 0.2893, 0.9234, 0.7855, 0.9286, 0.7891, 0.9329, 0.8118, 0.9277, 0.8083, 0.9277, 0.8083, 0.9329, 0.8118, 0.9385, 0.838, 0.9334, 0.8345, 0.9334, 0.8345, 0.9385, 0.838, 0.9441, 0.8607, 0.9389, 0.8572, 0.09585, 0.8262, 0.09244, 0.8213, 0.09313, 0.8078, 0.09653, 0.8127, 0.09653, 0.8127, 0.09313, 0.8078, 0.0945, 0.7928, 0.09791, 0.7977, 0.09791, 0.7977, 0.0945, 0.7928, 0.09621, 0.7802, 0.09961, 0.7851, 0.09736, 0.1488, 0.07989, 0.1297, 0.09205, 0.1153, 0.1095, 0.1344])
me_cube_001.materials.append(mat_material_001)
me_cube_001.materials.append(mat_material_003)
me_cube_001.use_remesh_preserve_volume = False
me_cube_001.use_remesh_preserve_attributes = False
me_cube_001.use_mirror_vertex_groups = False
me_cube_001.update()
me_cube_002 = bpy.data.meshes.new('Cube.002')
me_cube_002.from_pydata([(1.337, -7.153e-07, 0.4262), (1.337, 1.337, 0.4262), (1.337, -1.337, 0.4262), (-1.337, 1.337, 0.4262), (-1.337, -1.337, 0.4262), (0.2673, 0.2673, 0.4685), (0.5346, 0.5346, 0.5967), (0.8019, 0.8019, 0.6819), (1.069, 1.069, 0.6139), (0.2673, -0.2673, 0.4685), (0.5346, -0.5346, 0.5967), (0.8019, -0.8019, 0.6819), (1.069, -1.069, 0.6139), (-1.069, -1.069, 0.6139), (-0.8019, -0.8019, 0.6819), (-0.5346, -0.5346, 0.5967), (-0.2673, -0.2673, 0.4685), (-1.069, 1.069, 0.6139), (-0.8019, 0.8019, 0.6819), (-0.5346, 0.5346, 0.5967), (-0.2673, 0.2673, 0.4685), (-1.382e-07, -1.836e-07, 0.2458), (4.768e-07, 1.337, 0.4262), (-5.96e-07, -1.337, 0.4262), (-1.337, 2.384e-07, 0.4262), (0.0, 0.2673, 0.4685), (1.192e-07, 0.5346, 0.5967), (2.384e-07, 0.8019, 0.6819), (3.576e-07, 1.069, 0.6139), (-0.2673, -8.941e-08, 0.4685), (-0.5346, 0.0, 0.5967), (-0.8019, 1.192e-07, 0.6819), (-1.069, 1.192e-07, 0.6139), (0.2673, -2.682e-07, 0.4685), (0.5346, -3.576e-07, 0.5967), (0.8019, -4.768e-07, 0.6819), (1.069, -5.96e-07, 0.6139), (-2.384e-07, -0.2673, 0.4685), (-2.98e-07, -0.5346, 0.5967), (-4.172e-07, -0.8019, 0.6819), (-4.768e-07, -1.069, 0.6139)], [], [(40, 23, 4, 13), (36, 0, 2, 12), (32, 24, 3, 17), (28, 22, 1, 8), (21, 5, 33), (25, 26, 6, 5), (26, 27, 7, 6), (27, 28, 8, 7), (21, 20, 25), (29, 30, 19, 20), (30, 31, 18, 19), (31, 32, 17, 18), (21, 37, 16), (33, 34, 10, 9), (34, 35, 11, 10), (35, 36, 12, 11), (21, 16, 29), (37, 38, 15, 16), (38, 39, 14, 15), (39, 40, 13, 14), (21, 9, 37), (11, 12, 40, 39), (10, 11, 39, 38), (9, 10, 38, 37), (21, 29, 20), (7, 8, 36, 35), (6, 7, 35, 34), (5, 6, 34, 33), (14, 13, 32, 31), (15, 14, 31, 30), (16, 15, 30, 29), (21, 25, 5), (18, 17, 28, 27), (19, 18, 27, 26), (20, 19, 26, 25), (21, 33, 9), (17, 3, 22, 28), (13, 4, 24, 32), (8, 1, 0, 36), (12, 2, 23, 40)])
me_cube_002.materials.append(mat_material_002)
me_cube_002.use_remesh_preserve_volume = False
me_cube_002.use_remesh_preserve_attributes = False
me_cube_002.use_mirror_vertex_groups = False
me_cube_002.update()

# ---- objects
ob_cube = bpy.data.objects.new('Cube', me_cube)
ob_cube_001 = bpy.data.objects.new('Cube.001', me_cube_001)
ob_cube_002 = bpy.data.objects.new('Cube.002', me_cube_002)

# ---- transforms, parenting, visibility, modifiers, constraints
ob_cube.location = (0.0, 0.0, 0.0)
ob_cube.lock_rotations_4d = False
ob_cube.empty_display_type = 'ARROWS'
ob_cube.lineart.crease_threshold = 0.0
ob_cube_001.location = (0.0, 3.0, 0.0)
ob_cube_001.lock_rotations_4d = False
ob_cube_001.empty_display_type = 'ARROWS'
ob_cube_001.lineart.crease_threshold = 0.0
_m = ob_cube_001.modifiers.new('EdgeSplit', 'EDGE_SPLIT')
_m.split_angle = 0.5672
ob_cube_002.location = (0.0, 6.0, 0.0)
ob_cube_002.lock_rotations_4d = False
ob_cube_002.empty_display_type = 'ARROWS'
ob_cube_002.lineart.crease_threshold = 0.0

# ---- collection membership
col_collection_1.objects.link(ob_cube)
col_collection_1.objects.link(ob_cube_001)
col_collection_1.objects.link(ob_cube_002)

# ---- scene / render settings (as saved in the file)
scene.frame_start = 1; scene.frame_end = 250; scene.frame_set(1)
scene.render.engine = 'BLENDER_EEVEE_NEXT'
scene.render.resolution_percentage = 50
scene.render.dither_intensity = 0.0
scene.cycles.use_denoising = False
scene.cycles.samples = 128
scene.cycles.sampling_pattern = 'TABULATED_SOBOL'
scene.cycles.use_adaptive_sampling = False
scene.cycles.use_light_tree = False
scene.cycles.blur_glossy = 0.0
scene.cycles.sample_clamp_indirect = 0.0
scene.view_settings.view_transform = 'Standard'
bpy.context.view_layer.update()

# ---- added for rendering (the .blend has no active camera and no usable light): camera, sun
cam_auto = bpy.data.cameras.new('AutoCamera')
cam_auto.lens = 50.0
cam_auto.sensor_width = 36.0
cam_auto.clip_end = 1000.0
ob_auto_camera = bpy.data.objects.new('AutoCamera', cam_auto)
scene.collection.objects.link(ob_auto_camera)
ob_auto_camera.location = (8.61022, -7.33226, 6.54118)
ob_auto_camera.rotation_euler = (1.09748, -7.21219e-08, 0.694738)
scene.camera = ob_auto_camera
light_auto_sun = bpy.data.lights.new('AutoSun', 'SUN')
light_auto_sun.energy = 3.0
light_auto_sun.angle = 0.0523599
ob_auto_sun = bpy.data.objects.new('AutoSun', light_auto_sun)
scene.collection.objects.link(ob_auto_sun)
ob_auto_sun.rotation_euler = (0.872665, 0.174533, 0.523599)
bpy.context.view_layer.update()
